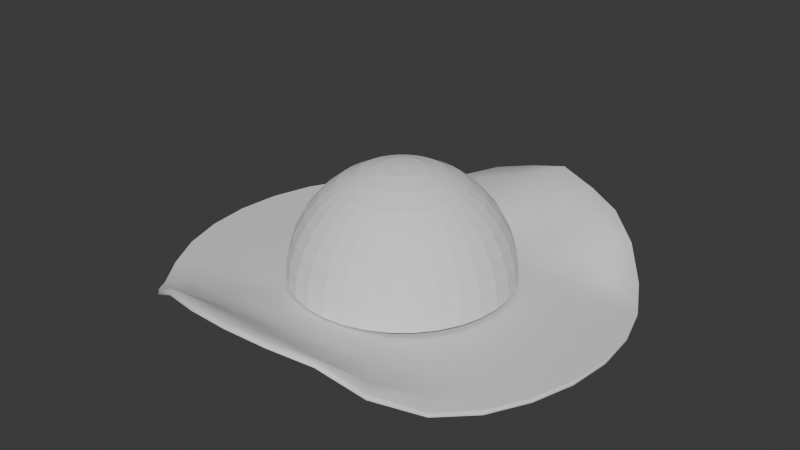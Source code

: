 # Source: hat.blend  (saved by Blender 4.0.36; exported with 4.5.12 LTS)
import bpy
from mathutils import Matrix  # noqa: F401  (used for matrix-valued properties, if any)

bpy.ops.wm.read_factory_settings(use_empty=True)
scene = bpy.context.scene
scene.name = 'Scene'

# ---- collections
col_collection = bpy.data.collections.new('Collection'); scene.collection.children.link(col_collection)

# ---- materials (node trees are filled in below, after node groups)
mat_material_001 = bpy.data.materials.new('Material.001')
mat_material_001.use_backface_culling = True
mat_material_001.use_transparent_shadow = False

# ---- material node trees
mat_material_001.use_nodes = True; mat_material_001.node_tree.nodes.clear()
_N = mat_material_001.node_tree.nodes; _L = mat_material_001.node_tree.links
n0 = _N.new('ShaderNodeBsdfPrincipled'); n0.name = 'Principled BSDF'; n0.location = (10, 300)
n0.inputs[3].default_value = 1.45
n1 = _N.new('ShaderNodeOutputMaterial'); n1.name = 'Material Output'; n1.location = (300, 300)
_L.new(n0.outputs[0], n1.inputs[0])
n1.is_active_output = True

# ---- world
world_world = bpy.data.worlds.new('World'); scene.world = world_world
world_world.use_nodes = True; world_world.node_tree.nodes.clear()
_N = world_world.node_tree.nodes; _L = world_world.node_tree.links
n0 = _N.new('ShaderNodeOutputWorld'); n0.name = 'World Output'; n0.location = (300, 300)
n1 = _N.new('ShaderNodeBackground'); n1.name = 'Background'; n1.location = (10, 300)
n1.inputs[0].default_value = (0.05088, 0.05088, 0.05088, 1.0)
_L.new(n1.outputs[0], n0.inputs[0])
n0.is_active_output = True
world_world.color = (0.05088, 0.05088, 0.05088)
world_world.use_sun_shadow = False
world_world.sun_shadow_jitter_overblur = 0.0

# ---- meshes
me_cylinder = bpy.data.meshes.new('Cylinder')
me_cylinder.from_pydata([(0.0, 1.004, 17.36), (0.0, 0.9919, 19.13), (0.1951, 0.9871, 16.67), (0.1951, 0.9749, 18.44), (0.3827, 0.9368, 14.64), (0.3827, 0.9246, 16.41), (0.5556, 0.8647, 7.335), (0.5556, 0.8581, 9.174), (0.7071, 0.7115, 0.4835), (0.7071, 0.7123, 2.355), (0.8315, 0.5556, -1.0), (0.8315, 0.5556, 1.0), (0.9239, 0.3827, -1.0), (0.9239, 0.3827, 1.0), (0.9808, 0.1951, -1.0), (0.9808, 0.1951, 1.0), (1.0, 0.0, -1.0), (1.0, 0.0, 1.0), (0.9808, -0.1951, -1.0), (0.9808, -0.1951, 1.0), (0.9239, -0.3827, -1.0), (0.9239, -0.3827, 1.0), (0.8315, -0.5556, -1.0), (0.8315, -0.5556, 1.0), (0.7071, -0.7071, -1.0), (0.7071, -0.7071, 1.0), (0.5556, -0.8315, -1.0), (0.5556, -0.8315, 1.0), (0.3827, -0.9239, 1.377), (0.3827, -0.9239, 3.377), (0.1916, -0.9718, 8.682), (0.1916, -0.9718, 9.874), (-0.01878, -0.951, 14.01), (-0.01786, -0.9534, 15.54), (-0.2255, -0.9014, 19.04), (-0.2255, -0.9014, 21.02), (-0.4131, -0.8445, 16.68), (-0.4131, -0.8445, 18.5), (-0.586, -0.7521, 14.82), (-0.586, -0.7521, 16.82), (-0.7269, -0.6553, 9.318), (-0.7269, -0.6553, 11.32), (-0.8349, -0.5466, 0.7955), (-0.8349, -0.5466, 2.796), (-0.9239, -0.3827, -1.0), (-0.9239, -0.3827, 1.0), (-0.9808, -0.1951, -1.0), (-0.9808, -0.1951, 1.0), (-1.0, 0.0, -1.0), (-1.0, 0.0, 1.0), (-0.9808, 0.1951, -1.0), (-0.9808, 0.1951, 1.0), (-0.9239, 0.3827, -1.0), (-0.9239, 0.3827, 1.0), (-0.8315, 0.5556, -1.0), (-0.8315, 0.5556, 1.0), (-0.7071, 0.7115, 0.4835), (-0.7071, 0.7123, 2.355), (-0.5556, 0.8647, 7.335), (-0.5556, 0.8581, 9.174), (-0.3827, 0.9368, 14.64), (-0.3827, 0.9246, 16.41), (-0.1951, 0.9871, 16.67), (-0.1951, 0.9749, 18.44), (1.745e-09, 0.8924, 15.11), (0.1731, 0.8773, 14.5), (0.3396, 0.8408, 11.3), (0.493, 0.7681, 6.533), (0.6275, 0.6335, 2.284), (0.7379, 0.493, 1.0), (0.8199, 0.3396, 1.0), (0.8704, 0.1731, 1.0), (0.8874, 0.0, 1.0), (0.8704, -0.1731, 1.0), (0.8199, -0.3396, 1.0), (0.7379, -0.493, 1.0), (0.6275, -0.6275, 1.0), (0.493, -0.7379, 1.0), (0.3396, -0.8199, 3.625), (0.1693, -0.8604, 9.138), (-0.01729, -0.8423, 14.48), (-0.1995, -0.8016, 18.8), (-0.366, -0.751, 16.68), (-0.5194, -0.669, 14.73), (-0.6455, -0.5805, 10.37), (-0.7417, -0.4831, 2.983), (-0.8199, -0.3396, 1.0), (-0.8704, -0.1731, 1.0), (-0.8874, 0.0, 1.0), (-0.8704, 0.1731, 1.0), (-0.8199, 0.3396, 1.0), (-0.7379, 0.493, 1.0), (-0.6275, 0.6335, 2.284), (-0.493, 0.7681, 6.533), (-0.3396, 0.8408, 11.3), (-0.1731, 0.8773, 14.5), (1.85e-09, 0.7781, 8.716), (0.1463, 0.7648, 8.301), (0.287, 0.7235, 5.904), (0.4167, 0.6445, 3.287), (0.5303, 0.532, 1.723), (0.6236, 0.4167, 1.0), (0.6929, 0.287, 1.0), (0.7356, 0.1463, 1.0), (0.75, 0.0, 1.0), (0.7356, -0.1463, 1.0), (0.6929, -0.287, 1.0), (0.6236, -0.4167, 1.0), (0.5303, -0.5303, 1.0), (0.4167, -0.6236, 1.0), (0.287, -0.6929, 2.25), (0.1447, -0.7313, 6.957), (-0.01013, -0.7235, 10.52), (-0.1606, -0.6984, 11.99), (-0.3019, -0.654, 9.98), (-0.4316, -0.5847, 8.757), (-0.5405, -0.5038, 6.294), (-0.6254, -0.4119, 1.944), (-0.6929, -0.287, 1.0), (-0.7356, -0.1463, 1.0), (-0.75, 0.0, 1.0), (-0.7356, 0.1463, 1.0), (-0.6929, 0.287, 1.0), (-0.6236, 0.4167, 1.0), (-0.5303, 0.532, 1.723), (-0.4167, 0.6445, 3.287), (-0.287, 0.7235, 5.904), (-0.1463, 0.7648, 8.301), (2.059e-09, 0.6767, 4.64), (0.1264, 0.6646, 4.431), (0.2479, 0.6213, 3.528), (0.3599, 0.5444, 2.233), (0.4581, 0.4581, 1.092), (0.5386, 0.3599, 1.0), (0.5985, 0.2479, 1.0), (0.6354, 0.1264, 1.0), (0.6478, 0.0, 1.0), (0.6354, -0.1264, 1.0), (0.5985, -0.2479, 1.0), (0.5386, -0.3599, 1.0), (0.4581, -0.4581, 1.0), (0.3599, -0.5386, 1.0), (0.2479, -0.5985, 1.12), (0.1264, -0.6353, 3.563), (-0.002978, -0.6401, 6.072), (-0.131, -0.6232, 5.829), (-0.254, -0.5827, 4.274), (-0.366, -0.5228, 4.155), (-0.4618, -0.4484, 2.934), (-0.5388, -0.3595, 1.09), (-0.5985, -0.2479, 1.0), (-0.6354, -0.1264, 1.0), (-0.6478, 0.0, 1.0), (-0.6354, 0.1264, 1.0), (-0.5985, 0.2479, 1.0), (-0.5386, 0.3599, 1.0), (-0.4581, 0.4581, 1.092), (-0.3599, 0.5444, 2.233), (-0.2479, 0.6213, 3.528), (-0.1264, 0.6646, 4.431), (2.492e-09, 0.5474, 2.627), (0.1049, 0.5371, 2.583), (0.2057, 0.5024, 2.323), (0.2986, 0.447, 1.497), (0.3801, 0.3801, 1.0), (0.4469, 0.2986, 1.0), (0.4966, 0.2057, 1.0), (0.5272, 0.1049, 1.0), (0.5375, 0.0, 1.0), (0.5272, -0.1049, 1.0), (0.4966, -0.2057, 1.0), (0.4469, -0.2986, 1.0), (0.3801, -0.3801, 1.0), (0.2986, -0.4469, 1.0), (0.2057, -0.4966, 1.0), (0.1049, -0.5272, 1.023), (2.492e-09, -0.5375, 1.241), (-0.1049, -0.5271, 1.039), (-0.206, -0.4957, 1.182), (-0.299, -0.446, 1.182), (-0.3801, -0.38, 1.017), (-0.4469, -0.2986, 1.0), (-0.4966, -0.2057, 1.0), (-0.5272, -0.1049, 1.0), (-0.5375, 0.0, 1.0), (-0.5272, 0.1049, 1.0), (-0.4966, 0.2057, 1.0), (-0.4469, 0.2986, 1.0), (-0.3801, 0.3801, 1.0), (-0.2986, 0.447, 1.497), (-0.2057, 0.5024, 2.323), (-0.1049, 0.5371, 2.583), (2.481e-09, 0.4544, 1.632), (0.08859, 0.4457, 1.631), (0.1738, 0.4196, 1.344), (0.2523, 0.3776, 1.0), (0.3211, 0.3211, 1.0), (0.3776, 0.2523, 1.0), (0.4195, 0.1738, 1.0), (0.4454, 0.08859, 1.0), (0.4541, 0.0, 1.0), (0.4454, -0.08859, 1.0), (0.4195, -0.1738, 1.0), (0.3776, -0.2523, 1.0), (0.3211, -0.3211, 1.0), (0.2523, -0.3776, 1.0), (0.1738, -0.4195, 1.0), (0.08859, -0.4454, 1.0), (2.481e-09, -0.4541, 1.0), (-0.08859, -0.4454, 1.0), (-0.1738, -0.4195, 1.0), (-0.2523, -0.3776, 1.0), (-0.3211, -0.3211, 1.0), (-0.3776, -0.2523, 1.0), (-0.4195, -0.1738, 1.0), (-0.4454, -0.08859, 1.0), (-0.4541, 0.0, 1.0), (-0.4454, 0.08859, 1.0), (-0.4195, 0.1738, 1.0), (-0.3776, 0.2523, 1.0), (-0.3211, 0.3211, 1.0), (-0.2523, 0.3776, 1.0), (-0.1738, 0.4196, 1.344), (-0.08859, 0.4457, 1.631), (0.0, 1.004, 17.36), (0.1951, 0.9871, 16.67), (0.3827, 0.9368, 14.64), (0.5556, 0.8647, 7.335), (0.7071, 0.7115, 0.4835), (0.8315, 0.5556, -1.0), (0.9239, 0.3827, -1.0), (0.9808, 0.1951, -1.0), (1.0, 0.0, -1.0), (0.9808, -0.1951, -1.0), (0.9239, -0.3827, -1.0), (0.8315, -0.5556, -1.0), (0.7071, -0.7071, -1.0), (0.5556, -0.8315, -1.0), (0.3827, -0.9239, 1.377), (0.1916, -0.9718, 8.682), (-0.01878, -0.951, 14.01), (-0.2255, -0.9014, 19.04), (-0.4131, -0.8445, 16.68), (-0.586, -0.7521, 14.82), (-0.7269, -0.6553, 9.318), (-0.8349, -0.5466, 0.7955), (-0.9239, -0.3827, -1.0), (-0.9808, -0.1951, -1.0), (-1.0, 0.0, -1.0), (-0.9808, 0.1951, -1.0), (-0.9239, 0.3827, -1.0), (-0.8315, 0.5556, -1.0), (-0.7071, 0.7115, 0.4835), (-0.5556, 0.8647, 7.335), (-0.3827, 0.9368, 14.64), (-0.1951, 0.9871, 16.67), (0.0, 1.004, 17.36), (0.1951, 0.9871, 16.67), (0.3827, 0.9368, 14.64), (0.5556, 0.8647, 7.335), (0.7071, 0.7115, 0.4835), (0.8315, 0.5556, -1.0), (0.9239, 0.3827, -1.0), (0.9808, 0.1951, -1.0), (1.0, 0.0, -1.0), (0.9808, -0.1951, -1.0), (0.9239, -0.3827, -1.0), (0.8315, -0.5556, -1.0), (0.7071, -0.7071, -1.0), (0.5556, -0.8315, -1.0), (0.3827, -0.9239, 1.377), (0.1916, -0.9718, 8.682), (-0.01878, -0.951, 14.01), (-0.2255, -0.9014, 19.04), (-0.4131, -0.8445, 16.68), (-0.586, -0.7521, 14.82), (-0.7269, -0.6553, 9.318), (-0.8349, -0.5466, 0.7955), (-0.9239, -0.3827, -1.0), (-0.9808, -0.1951, -1.0), (-1.0, 0.0, -1.0), (-0.9808, 0.1951, -1.0), (-0.9239, 0.3827, -1.0), (-0.8315, 0.5556, -1.0), (-0.7071, 0.7115, 0.4835), (-0.5556, 0.8647, 7.335), (-0.3827, 0.9368, 14.64), (-0.1951, 0.9871, 16.67), (-0.005064, 0.4526, 0.8148), (0.08353, 0.4439, 0.8139), (0.1687, 0.4178, 0.5275), (0.2472, 0.3758, 0.183), (0.316, 0.3193, 0.183), (0.3725, 0.2505, 0.183), (0.4145, 0.172, 0.183), (0.4403, 0.08677, 0.183), (0.449, -0.001821, 0.183), (0.4403, -0.09041, 0.183), (0.4145, -0.1756, 0.183), (0.3725, -0.2541, 0.183), (0.316, -0.3229, 0.183), (0.2472, -0.3794, 0.183), (0.1687, -0.4214, 0.183), (0.08353, -0.4472, 0.183), (-0.005064, -0.4559, 0.183), (-0.09366, -0.4472, 0.183), (-0.1788, -0.4214, 0.183), (-0.2574, -0.3794, 0.183), (-0.3262, -0.3229, 0.183), (-0.3826, -0.2541, 0.183), (-0.4246, -0.1756, 0.183), (-0.4504, -0.09041, 0.183), (-0.4592, -0.001821, 0.183), (-0.4504, 0.08677, 0.183), (-0.4246, 0.172, 0.183), (-0.3826, 0.2505, 0.183), (-0.3262, 0.3193, 0.183), (-0.2574, 0.3758, 0.183), (-0.1788, 0.4178, 0.5275), (-0.09366, 0.4439, 0.8139)], [], [(0, 1, 3, 2), (2, 3, 5, 4), (4, 5, 7, 6), (6, 7, 9, 8), (8, 9, 11, 10), (10, 11, 13, 12), (12, 13, 15, 14), (14, 15, 17, 16), (16, 17, 19, 18), (18, 19, 21, 20), (20, 21, 23, 22), (22, 23, 25, 24), (24, 25, 27, 26), (26, 27, 29, 28), (28, 29, 31, 30), (30, 31, 33, 32), (32, 33, 35, 34), (34, 35, 37, 36), (36, 37, 39, 38), (38, 39, 41, 40), (40, 41, 43, 42), (42, 43, 45, 44), (44, 45, 47, 46), (46, 47, 49, 48), (48, 49, 51, 50), (50, 51, 53, 52), (52, 53, 55, 54), (54, 55, 57, 56), (56, 57, 59, 58), (58, 59, 61, 60), (33, 31, 79, 80), (60, 61, 63, 62), (62, 63, 1, 0), (83, 82, 114, 115), (51, 49, 88, 89), (7, 5, 66, 67), (25, 23, 75, 76), (43, 41, 84, 85), (61, 59, 93, 94), (17, 15, 71, 72), (35, 33, 80, 81), (53, 51, 89, 90), (9, 7, 67, 68), (27, 25, 76, 77), (45, 43, 85, 86), (63, 61, 94, 95), (19, 17, 72, 73), (37, 35, 81, 82), (55, 53, 90, 91), (11, 9, 68, 69), (29, 27, 77, 78), (47, 45, 86, 87), (3, 1, 64, 65), (1, 63, 95, 64), (21, 19, 73, 74), (39, 37, 82, 83), (57, 55, 91, 92), (13, 11, 69, 70), (31, 29, 78, 79), (49, 47, 87, 88), (5, 3, 65, 66), (23, 21, 74, 75), (41, 39, 83, 84), (59, 57, 92, 93), (15, 13, 70, 71), (118, 117, 149, 150), (70, 69, 101, 102), (84, 83, 115, 116), (71, 70, 102, 103), (85, 84, 116, 117), (72, 71, 103, 104), (86, 85, 117, 118), (73, 72, 104, 105), (87, 86, 118, 119), (74, 73, 105, 106), (88, 87, 119, 120), (75, 74, 106, 107), (89, 88, 120, 121), (76, 75, 107, 108), (90, 89, 121, 122), (77, 76, 108, 109), (91, 90, 122, 123), (78, 77, 109, 110), (65, 64, 96, 97), (92, 91, 123, 124), (79, 78, 110, 111), (66, 65, 97, 98), (93, 92, 124, 125), (80, 79, 111, 112), (67, 66, 98, 99), (94, 93, 125, 126), (81, 80, 112, 113), (68, 67, 99, 100), (95, 94, 126, 127), (82, 81, 113, 114), (69, 68, 100, 101), (64, 95, 127, 96), (153, 152, 184, 185), (105, 104, 136, 137), (119, 118, 150, 151), (106, 105, 137, 138), (120, 119, 151, 152), (107, 106, 138, 139), (121, 120, 152, 153), (108, 107, 139, 140), (122, 121, 153, 154), (109, 108, 140, 141), (123, 122, 154, 155), (110, 109, 141, 142), (97, 96, 128, 129), (124, 123, 155, 156), (111, 110, 142, 143), (98, 97, 129, 130), (125, 124, 156, 157), (112, 111, 143, 144), (99, 98, 130, 131), (126, 125, 157, 158), (113, 112, 144, 145), (100, 99, 131, 132), (127, 126, 158, 159), (114, 113, 145, 146), (101, 100, 132, 133), (96, 127, 159, 128), (115, 114, 146, 147), (102, 101, 133, 134), (116, 115, 147, 148), (103, 102, 134, 135), (117, 116, 148, 149), (104, 103, 135, 136), (188, 187, 219, 220), (140, 139, 171, 172), (154, 153, 185, 186), (141, 140, 172, 173), (155, 154, 186, 187), (142, 141, 173, 174), (129, 128, 160, 161), (156, 155, 187, 188), (143, 142, 174, 175), (130, 129, 161, 162), (157, 156, 188, 189), (144, 143, 175, 176), (131, 130, 162, 163), (158, 157, 189, 190), (145, 144, 176, 177), (132, 131, 163, 164), (159, 158, 190, 191), (146, 145, 177, 178), (133, 132, 164, 165), (128, 159, 191, 160), (147, 146, 178, 179), (134, 133, 165, 166), (148, 147, 179, 180), (135, 134, 166, 167), (149, 148, 180, 181), (136, 135, 167, 168), (150, 149, 181, 182), (137, 136, 168, 169), (151, 150, 182, 183), (138, 137, 169, 170), (152, 151, 183, 184), (139, 138, 170, 171), (206, 205, 301, 302), (175, 174, 206, 207), (162, 161, 193, 194), (189, 188, 220, 221), (176, 175, 207, 208), (163, 162, 194, 195), (190, 189, 221, 222), (177, 176, 208, 209), (164, 163, 195, 196), (191, 190, 222, 223), (178, 177, 209, 210), (165, 164, 196, 197), (160, 191, 223, 192), (179, 178, 210, 211), (166, 165, 197, 198), (180, 179, 211, 212), (167, 166, 198, 199), (181, 180, 212, 213), (168, 167, 199, 200), (182, 181, 213, 214), (169, 168, 200, 201), (183, 182, 214, 215), (170, 169, 201, 202), (184, 183, 215, 216), (171, 170, 202, 203), (185, 184, 216, 217), (172, 171, 203, 204), (186, 185, 217, 218), (173, 172, 204, 205), (187, 186, 218, 219), (174, 173, 205, 206), (161, 160, 192, 193), (60, 62, 255, 254), (16, 18, 233, 232), (34, 36, 242, 241), (52, 54, 251, 250), (8, 10, 229, 228), (26, 28, 238, 237), (44, 46, 247, 246), (0, 2, 225, 224), (62, 0, 224, 255), (18, 20, 234, 233), (36, 38, 243, 242), (54, 56, 252, 251), (10, 12, 230, 229), (28, 30, 239, 238), (46, 48, 248, 247), (2, 4, 226, 225), (20, 22, 235, 234), (38, 40, 244, 243), (56, 58, 253, 252), (12, 14, 231, 230), (30, 32, 240, 239), (48, 50, 249, 248), (4, 6, 227, 226), (22, 24, 236, 235), (40, 42, 245, 244), (58, 60, 254, 253), (14, 16, 232, 231), (32, 34, 241, 240), (50, 52, 250, 249), (6, 8, 228, 227), (24, 26, 237, 236), (42, 44, 246, 245), (234, 235, 267, 266), (248, 249, 281, 280), (235, 236, 268, 267), (249, 250, 282, 281), (236, 237, 269, 268), (250, 251, 283, 282), (237, 238, 270, 269), (224, 225, 257, 256), (251, 252, 284, 283), (238, 239, 271, 270), (225, 226, 258, 257), (252, 253, 285, 284), (239, 240, 272, 271), (226, 227, 259, 258), (253, 254, 286, 285), (240, 241, 273, 272), (227, 228, 260, 259), (254, 255, 287, 286), (241, 242, 274, 273), (228, 229, 261, 260), (255, 224, 256, 287), (242, 243, 275, 274), (229, 230, 262, 261), (243, 244, 276, 275), (230, 231, 263, 262), (244, 245, 277, 276), (231, 232, 264, 263), (245, 246, 278, 277), (232, 233, 265, 264), (246, 247, 279, 278), (233, 234, 266, 265), (247, 248, 280, 279), (289, 288, 319, 318, 317, 316, 315, 314, 313, 312, 311, 310, 309, 308, 307, 306, 305, 304, 303, 302, 301, 300, 299, 298, 297, 296, 295, 294, 293, 292, 291, 290), (193, 192, 288, 289), (220, 219, 315, 316), (207, 206, 302, 303), (194, 193, 289, 290), (221, 220, 316, 317), (208, 207, 303, 304), (195, 194, 290, 291), (222, 221, 317, 318), (209, 208, 304, 305), (196, 195, 291, 292), (223, 222, 318, 319), (210, 209, 305, 306), (197, 196, 292, 293), (192, 223, 319, 288), (211, 210, 306, 307), (198, 197, 293, 294), (212, 211, 307, 308), (199, 198, 294, 295), (213, 212, 308, 309), (200, 199, 295, 296), (214, 213, 309, 310), (201, 200, 296, 297), (215, 214, 310, 311), (202, 201, 297, 298), (216, 215, 311, 312), (203, 202, 298, 299), (217, 216, 312, 313), (204, 203, 299, 300), (218, 217, 313, 314), (205, 204, 300, 301), (219, 218, 314, 315)])
_uv = me_cylinder.uv_layers.new(name='UVMap')
_uv.uv.foreach_set('vector', [1.0, 0.5, 1.0, 1.0, 0.9688, 1.0, 0.9688, 0.5, 0.9688, 0.5, 0.9688, 1.0, 0.9375, 1.0, 0.9375, 0.5, 0.9375, 0.5, 0.9375, 1.0, 0.9062, 1.0, 0.9062, 0.5, 0.9062, 0.5, 0.9062, 1.0, 0.875, 1.0, 0.875, 0.5, 0.875, 0.5, 0.875, 1.0, 0.8438, 1.0, 0.8438, 0.5, 0.8438, 0.5, 0.8438, 1.0, 0.8125, 1.0, 0.8125, 0.5, 0.8125, 0.5, 0.8125, 1.0, 0.7812, 1.0, 0.7812, 0.5, 0.7812, 0.5, 0.7812, 1.0, 0.75, 1.0, 0.75, 0.5, 0.75, 0.5, 0.75, 1.0, 0.7188, 1.0, 0.7188, 0.5, 0.7188, 0.5, 0.7188, 1.0, 0.6875, 1.0, 0.6875, 0.5, 0.6875, 0.5, 0.6875, 1.0, 0.6562, 1.0, 0.6562, 0.5, 0.6562, 0.5, 0.6562, 1.0, 0.625, 1.0, 0.625, 0.5, 0.625, 0.5, 0.625, 1.0, 0.5938, 1.0, 0.5938, 0.5, 0.5938, 0.5, 0.5938, 1.0, 0.5625, 1.0, 0.5625, 0.5, 0.5625, 0.5, 0.5625, 1.0, 0.5312, 1.0, 0.5312, 0.5, 0.5312, 0.5, 0.5312, 1.0, 0.5, 1.0, 0.5, 0.5, 0.5, 0.5, 0.5, 1.0, 0.4688, 1.0, 0.4688, 0.5, 0.4688, 0.5, 0.4688, 1.0, 0.4375, 1.0, 0.4375, 0.5, 0.4375, 0.5, 0.4375, 1.0, 0.4062, 1.0, 0.4062, 0.5, 0.4062, 0.5, 0.4062, 1.0, 0.375, 1.0, 0.375, 0.5, 0.375, 0.5, 0.375, 1.0, 0.3438, 1.0, 0.3438, 0.5, 0.3438, 0.5, 0.3438, 1.0, 0.3125, 1.0, 0.3125, 0.5, 0.3125, 0.5, 0.3125, 1.0, 0.2812, 1.0, 0.2812, 0.5, 0.2812, 0.5, 0.2812, 1.0, 0.25, 1.0, 0.25, 0.5, 0.25, 0.5, 0.25, 1.0, 0.2188, 1.0, 0.2188, 0.5, 0.2188, 0.5, 0.2188, 1.0, 0.1875, 1.0, 0.1875, 0.5, 0.1875, 0.5, 0.1875, 1.0, 0.1562, 1.0, 0.1562, 0.5, 0.1562, 0.5, 0.1562, 1.0, 0.125, 1.0, 0.125, 0.5, 0.125, 0.5, 0.125, 1.0, 0.09375, 1.0, 0.09375, 0.5, 0.09375, 0.5, 0.09375, 1.0, 0.0625, 1.0, 0.0625, 0.5, 0.5, 1.0, 0.5312, 1.0, 0.5312, 1.0, 0.5, 1.0, 0.0625, 0.5, 0.0625, 1.0, 0.03125, 1.0, 0.03125, 0.5, 0.03125, 0.5, 0.03125, 1.0, 0.0, 1.0, 0.0, 0.5, 0.4062, 1.0, 0.4375, 1.0, 0.4375, 1.0, 0.4062, 1.0, 0.2188, 1.0, 0.25, 1.0, 0.25, 1.0, 0.2188, 1.0, 0.9062, 1.0, 0.9375, 1.0, 0.9375, 1.0, 0.9062, 1.0, 0.625, 1.0, 0.6562, 1.0, 0.6562, 1.0, 0.625, 1.0, 0.3438, 1.0, 0.375, 1.0, 0.375, 1.0, 0.3438, 1.0, 0.0625, 1.0, 0.09375, 1.0, 0.09375, 1.0, 0.0625, 1.0, 0.75, 1.0, 0.7812, 1.0, 0.7812, 1.0, 0.75, 1.0, 0.4688, 1.0, 0.5, 1.0, 0.5, 1.0, 0.4688, 1.0, 0.1875, 1.0, 0.2188, 1.0, 0.2188, 1.0, 0.1875, 1.0, 0.875, 1.0, 0.9062, 1.0, 0.9062, 1.0, 0.875, 1.0, 0.5938, 1.0, 0.625, 1.0, 0.625, 1.0, 0.5938, 1.0, 0.3125, 1.0, 0.3438, 1.0, 0.3438, 1.0, 0.3125, 1.0, 0.03125, 1.0, 0.0625, 1.0, 0.0625, 1.0, 0.03125, 1.0, 0.7188, 1.0, 0.75, 1.0, 0.75, 1.0, 0.7188, 1.0, 0.4375, 1.0, 0.4688, 1.0, 0.4688, 1.0, 0.4375, 1.0, 0.1562, 1.0, 0.1875, 1.0, 0.1875, 1.0, 0.1562, 1.0, 0.8438, 1.0, 0.875, 1.0, 0.875, 1.0, 0.8438, 1.0, 0.5625, 1.0, 0.5938, 1.0, 0.5938, 1.0, 0.5625, 1.0, 0.2812, 1.0, 0.3125, 1.0, 0.3125, 1.0, 0.2812, 1.0, 0.9688, 1.0, 1.0, 1.0, 1.0, 1.0, 0.9688, 1.0, 0.0, 1.0, 0.03125, 1.0, 0.03125, 1.0, 0.0, 1.0, 0.6875, 1.0, 0.7188, 1.0, 0.7188, 1.0, 0.6875, 1.0, 0.4062, 1.0, 0.4375, 1.0, 0.4375, 1.0, 0.4062, 1.0, 0.125, 1.0, 0.1562, 1.0, 0.1562, 1.0, 0.125, 1.0, 0.8125, 1.0, 0.8438, 1.0, 0.8438, 1.0, 0.8125, 1.0, 0.5312, 1.0, 0.5625, 1.0, 0.5625, 1.0, 0.5312, 1.0, 0.25, 1.0, 0.2812, 1.0, 0.2812, 1.0, 0.25, 1.0, 0.9375, 1.0, 0.9688, 1.0, 0.9688, 1.0, 0.9375, 1.0, 0.6562, 1.0, 0.6875, 1.0, 0.6875, 1.0, 0.6562, 1.0, 0.375, 1.0, 0.4062, 1.0, 0.4062, 1.0, 0.375, 1.0, 0.09375, 1.0, 0.125, 1.0, 0.125, 1.0, 0.09375, 1.0, 0.7812, 1.0, 0.8125, 1.0, 0.8125, 1.0, 0.7812, 1.0, 0.3125, 1.0, 0.3438, 1.0, 0.3438, 1.0, 0.3125, 1.0, 0.8125, 1.0, 0.8438, 1.0, 0.8438, 1.0, 0.8125, 1.0, 0.375, 1.0, 0.4062, 1.0, 0.4062, 1.0, 0.375, 1.0, 0.7812, 1.0, 0.8125, 1.0, 0.8125, 1.0, 0.7812, 1.0, 0.3438, 1.0, 0.375, 1.0, 0.375, 1.0, 0.3438, 1.0, 0.75, 1.0, 0.7812, 1.0, 0.7812, 1.0, 0.75, 1.0, 0.3125, 1.0, 0.3438, 1.0, 0.3438, 1.0, 0.3125, 1.0, 0.7188, 1.0, 0.75, 1.0, 0.75, 1.0, 0.7188, 1.0, 0.2812, 1.0, 0.3125, 1.0, 0.3125, 1.0, 0.2812, 1.0, 0.6875, 1.0, 0.7188, 1.0, 0.7188, 1.0, 0.6875, 1.0, 0.25, 1.0, 0.2812, 1.0, 0.2812, 1.0, 0.25, 1.0, 0.6562, 1.0, 0.6875, 1.0, 0.6875, 1.0, 0.6562, 1.0, 0.2188, 1.0, 0.25, 1.0, 0.25, 1.0, 0.2188, 1.0, 0.625, 1.0, 0.6562, 1.0, 0.6562, 1.0, 0.625, 1.0, 0.1875, 1.0, 0.2188, 1.0, 0.2188, 1.0, 0.1875, 1.0, 0.5938, 1.0, 0.625, 1.0, 0.625, 1.0, 0.5938, 1.0, 0.1562, 1.0, 0.1875, 1.0, 0.1875, 1.0, 0.1562, 1.0, 0.5625, 1.0, 0.5938, 1.0, 0.5938, 1.0, 0.5625, 1.0, 0.9688, 1.0, 1.0, 1.0, 1.0, 1.0, 0.9688, 1.0, 0.125, 1.0, 0.1562, 1.0, 0.1562, 1.0, 0.125, 1.0, 0.5312, 1.0, 0.5625, 1.0, 0.5625, 1.0, 0.5312, 1.0, 0.9375, 1.0, 0.9688, 1.0, 0.9688, 1.0, 0.9375, 1.0, 0.09375, 1.0, 0.125, 1.0, 0.125, 1.0, 0.09375, 1.0, 0.5, 1.0, 0.5312, 1.0, 0.5312, 1.0, 0.5, 1.0, 0.9062, 1.0, 0.9375, 1.0, 0.9375, 1.0, 0.9062, 1.0, 0.0625, 1.0, 0.09375, 1.0, 0.09375, 1.0, 0.0625, 1.0, 0.4688, 1.0, 0.5, 1.0, 0.5, 1.0, 0.4688, 1.0, 0.875, 1.0, 0.9062, 1.0, 0.9062, 1.0, 0.875, 1.0, 0.03125, 1.0, 0.0625, 1.0, 0.0625, 1.0, 0.03125, 1.0, 0.4375, 1.0, 0.4688, 1.0, 0.4688, 1.0, 0.4375, 1.0, 0.8438, 1.0, 0.875, 1.0, 0.875, 1.0, 0.8438, 1.0, 0.0, 1.0, 0.03125, 1.0, 0.03125, 1.0, 0.0, 1.0, 0.2188, 1.0, 0.25, 1.0, 0.25, 1.0, 0.2188, 1.0, 0.7188, 1.0, 0.75, 1.0, 0.75, 1.0, 0.7188, 1.0, 0.2812, 1.0, 0.3125, 1.0, 0.3125, 1.0, 0.2812, 1.0, 0.6875, 1.0, 0.7188, 1.0, 0.7188, 1.0, 0.6875, 1.0, 0.25, 1.0, 0.2812, 1.0, 0.2812, 1.0, 0.25, 1.0, 0.6562, 1.0, 0.6875, 1.0, 0.6875, 1.0, 0.6562, 1.0, 0.2188, 1.0, 0.25, 1.0, 0.25, 1.0, 0.2188, 1.0, 0.625, 1.0, 0.6562, 1.0, 0.6562, 1.0, 0.625, 1.0, 0.1875, 1.0, 0.2188, 1.0, 0.2188, 1.0, 0.1875, 1.0, 0.5938, 1.0, 0.625, 1.0, 0.625, 1.0, 0.5938, 1.0, 0.1562, 1.0, 0.1875, 1.0, 0.1875, 1.0, 0.1562, 1.0, 0.5625, 1.0, 0.5938, 1.0, 0.5938, 1.0, 0.5625, 1.0, 0.9688, 1.0, 1.0, 1.0, 1.0, 1.0, 0.9688, 1.0, 0.125, 1.0, 0.1562, 1.0, 0.1562, 1.0, 0.125, 1.0, 0.5312, 1.0, 0.5625, 1.0, 0.5625, 1.0, 0.5312, 1.0, 0.9375, 1.0, 0.9688, 1.0, 0.9688, 1.0, 0.9375, 1.0, 0.09375, 1.0, 0.125, 1.0, 0.125, 1.0, 0.09375, 1.0, 0.5, 1.0, 0.5312, 1.0, 0.5312, 1.0, 0.5, 1.0, 0.9062, 1.0, 0.9375, 1.0, 0.9375, 1.0, 0.9062, 1.0, 0.0625, 1.0, 0.09375, 1.0, 0.09375, 1.0, 0.0625, 1.0, 0.4688, 1.0, 0.5, 1.0, 0.5, 1.0, 0.4688, 1.0, 0.875, 1.0, 0.9062, 1.0, 0.9062, 1.0, 0.875, 1.0, 0.03125, 1.0, 0.0625, 1.0, 0.0625, 1.0, 0.03125, 1.0, 0.4375, 1.0, 0.4688, 1.0, 0.4688, 1.0, 0.4375, 1.0, 0.8438, 1.0, 0.875, 1.0, 0.875, 1.0, 0.8438, 1.0, 0.0, 1.0, 0.03125, 1.0, 0.03125, 1.0, 0.0, 1.0, 0.4062, 1.0, 0.4375, 1.0, 0.4375, 1.0, 0.4062, 1.0, 0.8125, 1.0, 0.8438, 1.0, 0.8438, 1.0, 0.8125, 1.0, 0.375, 1.0, 0.4062, 1.0, 0.4062, 1.0, 0.375, 1.0, 0.7812, 1.0, 0.8125, 1.0, 0.8125, 1.0, 0.7812, 1.0, 0.3438, 1.0, 0.375, 1.0, 0.375, 1.0, 0.3438, 1.0, 0.75, 1.0, 0.7812, 1.0, 0.7812, 1.0, 0.75, 1.0, 0.125, 1.0, 0.1562, 1.0, 0.1562, 1.0, 0.125, 1.0, 0.625, 1.0, 0.6562, 1.0, 0.6562, 1.0, 0.625, 1.0, 0.1875, 1.0, 0.2188, 1.0, 0.2188, 1.0, 0.1875, 1.0, 0.5938, 1.0, 0.625, 1.0, 0.625, 1.0, 0.5938, 1.0, 0.1562, 1.0, 0.1875, 1.0, 0.1875, 1.0, 0.1562, 1.0, 0.5625, 1.0, 0.5938, 1.0, 0.5938, 1.0, 0.5625, 1.0, 0.9688, 1.0, 1.0, 1.0, 1.0, 1.0, 0.9688, 1.0, 0.125, 1.0, 0.1562, 1.0, 0.1562, 1.0, 0.125, 1.0, 0.5312, 1.0, 0.5625, 1.0, 0.5625, 1.0, 0.5312, 1.0, 0.9375, 1.0, 0.9688, 1.0, 0.9688, 1.0, 0.9375, 1.0, 0.09375, 1.0, 0.125, 1.0, 0.125, 1.0, 0.09375, 1.0, 0.5, 1.0, 0.5312, 1.0, 0.5312, 1.0, 0.5, 1.0, 0.9062, 1.0, 0.9375, 1.0, 0.9375, 1.0, 0.9062, 1.0, 0.0625, 1.0, 0.09375, 1.0, 0.09375, 1.0, 0.0625, 1.0, 0.4688, 1.0, 0.5, 1.0, 0.5, 1.0, 0.4688, 1.0, 0.875, 1.0, 0.9062, 1.0, 0.9062, 1.0, 0.875, 1.0, 0.03125, 1.0, 0.0625, 1.0, 0.0625, 1.0, 0.03125, 1.0, 0.4375, 1.0, 0.4688, 1.0, 0.4688, 1.0, 0.4375, 1.0, 0.8438, 1.0, 0.875, 1.0, 0.875, 1.0, 0.8438, 1.0, 0.0, 1.0, 0.03125, 1.0, 0.03125, 1.0, 0.0, 1.0, 0.4062, 1.0, 0.4375, 1.0, 0.4375, 1.0, 0.4062, 1.0, 0.8125, 1.0, 0.8438, 1.0, 0.8438, 1.0, 0.8125, 1.0, 0.375, 1.0, 0.4062, 1.0, 0.4062, 1.0, 0.375, 1.0, 0.7812, 1.0, 0.8125, 1.0, 0.8125, 1.0, 0.7812, 1.0, 0.3438, 1.0, 0.375, 1.0, 0.375, 1.0, 0.3438, 1.0, 0.75, 1.0, 0.7812, 1.0, 0.7812, 1.0, 0.75, 1.0, 0.3125, 1.0, 0.3438, 1.0, 0.3438, 1.0, 0.3125, 1.0, 0.7188, 1.0, 0.75, 1.0, 0.75, 1.0, 0.7188, 1.0, 0.2812, 1.0, 0.3125, 1.0, 0.3125, 1.0, 0.2812, 1.0, 0.6875, 1.0, 0.7188, 1.0, 0.7188, 1.0, 0.6875, 1.0, 0.25, 1.0, 0.2812, 1.0, 0.2812, 1.0, 0.25, 1.0, 0.6562, 1.0, 0.6875, 1.0, 0.6875, 1.0, 0.6562, 1.0, 0.5625, 1.0, 0.5938, 1.0, 0.5938, 1.0, 0.5625, 1.0, 0.5312, 1.0, 0.5625, 1.0, 0.5625, 1.0, 0.5312, 1.0, 0.9375, 1.0, 0.9688, 1.0, 0.9688, 1.0, 0.9375, 1.0, 0.09375, 1.0, 0.125, 1.0, 0.125, 1.0, 0.09375, 1.0, 0.5, 1.0, 0.5312, 1.0, 0.5312, 1.0, 0.5, 1.0, 0.9062, 1.0, 0.9375, 1.0, 0.9375, 1.0, 0.9062, 1.0, 0.0625, 1.0, 0.09375, 1.0, 0.09375, 1.0, 0.0625, 1.0, 0.4688, 1.0, 0.5, 1.0, 0.5, 1.0, 0.4688, 1.0, 0.875, 1.0, 0.9062, 1.0, 0.9062, 1.0, 0.875, 1.0, 0.03125, 1.0, 0.0625, 1.0, 0.0625, 1.0, 0.03125, 1.0, 0.4375, 1.0, 0.4688, 1.0, 0.4688, 1.0, 0.4375, 1.0, 0.8438, 1.0, 0.875, 1.0, 0.875, 1.0, 0.8438, 1.0, 0.0, 1.0, 0.03125, 1.0, 0.03125, 1.0, 0.0, 1.0, 0.4062, 1.0, 0.4375, 1.0, 0.4375, 1.0, 0.4062, 1.0, 0.8125, 1.0, 0.8438, 1.0, 0.8438, 1.0, 0.8125, 1.0, 0.375, 1.0, 0.4062, 1.0, 0.4062, 1.0, 0.375, 1.0, 0.7812, 1.0, 0.8125, 1.0, 0.8125, 1.0, 0.7812, 1.0, 0.3438, 1.0, 0.375, 1.0, 0.375, 1.0, 0.3438, 1.0, 0.75, 1.0, 0.7812, 1.0, 0.7812, 1.0, 0.75, 1.0, 0.3125, 1.0, 0.3438, 1.0, 0.3438, 1.0, 0.3125, 1.0, 0.7188, 1.0, 0.75, 1.0, 0.75, 1.0, 0.7188, 1.0, 0.2812, 1.0, 0.3125, 1.0, 0.3125, 1.0, 0.2812, 1.0, 0.6875, 1.0, 0.7188, 1.0, 0.7188, 1.0, 0.6875, 1.0, 0.25, 1.0, 0.2812, 1.0, 0.2812, 1.0, 0.25, 1.0, 0.6562, 1.0, 0.6875, 1.0, 0.6875, 1.0, 0.6562, 1.0, 0.2188, 1.0, 0.25, 1.0, 0.25, 1.0, 0.2188, 1.0, 0.625, 1.0, 0.6562, 1.0, 0.6562, 1.0, 0.625, 1.0, 0.1875, 1.0, 0.2188, 1.0, 0.2188, 1.0, 0.1875, 1.0, 0.5938, 1.0, 0.625, 1.0, 0.625, 1.0, 0.5938, 1.0, 0.1562, 1.0, 0.1875, 1.0, 0.1875, 1.0, 0.1562, 1.0, 0.5625, 1.0, 0.5938, 1.0, 0.5938, 1.0, 0.5625, 1.0, 0.9688, 1.0, 1.0, 1.0, 1.0, 1.0, 0.9688, 1.0, 0.0625, 0.5, 0.03125, 0.5, 0.03125, 0.5, 0.0625, 0.5, 0.75, 0.5, 0.7188, 0.5, 0.7188, 0.5, 0.75, 0.5, 0.4688, 0.5, 0.4375, 0.5, 0.4375, 0.5, 0.4688, 0.5, 0.1875, 0.5, 0.1562, 0.5, 0.1562, 0.5, 0.1875, 0.5, 0.875, 0.5, 0.8438, 0.5, 0.8438, 0.5, 0.875, 0.5, 0.5938, 0.5, 0.5625, 0.5, 0.5625, 0.5, 0.5938, 0.5, 0.3125, 0.5, 0.2812, 0.5, 0.2812, 0.5, 0.3125, 0.5, 1.0, 0.5, 0.9688, 0.5, 0.9688, 0.5, 1.0, 0.5, 0.03125, 0.5, 0.0, 0.5, 0.0, 0.5, 0.03125, 0.5, 0.7188, 0.5, 0.6875, 0.5, 0.6875, 0.5, 0.7188, 0.5, 0.4375, 0.5, 0.4062, 0.5, 0.4062, 0.5, 0.4375, 0.5, 0.1562, 0.5, 0.125, 0.5, 0.125, 0.5, 0.1562, 0.5, 0.8438, 0.5, 0.8125, 0.5, 0.8125, 0.5, 0.8438, 0.5, 0.5625, 0.5, 0.5312, 0.5, 0.5312, 0.5, 0.5625, 0.5, 0.2812, 0.5, 0.25, 0.5, 0.25, 0.5, 0.2812, 0.5, 0.9688, 0.5, 0.9375, 0.5, 0.9375, 0.5, 0.9688, 0.5, 0.6875, 0.5, 0.6562, 0.5, 0.6562, 0.5, 0.6875, 0.5, 0.4062, 0.5, 0.375, 0.5, 0.375, 0.5, 0.4062, 0.5, 0.125, 0.5, 0.09375, 0.5, 0.09375, 0.5, 0.125, 0.5, 0.8125, 0.5, 0.7812, 0.5, 0.7812, 0.5, 0.8125, 0.5, 0.5312, 0.5, 0.5, 0.5, 0.5, 0.5, 0.5312, 0.5, 0.25, 0.5, 0.2188, 0.5, 0.2188, 0.5, 0.25, 0.5, 0.9375, 0.5, 0.9062, 0.5, 0.9062, 0.5, 0.9375, 0.5, 0.6562, 0.5, 0.625, 0.5, 0.625, 0.5, 0.6562, 0.5, 0.375, 0.5, 0.3438, 0.5, 0.3438, 0.5, 0.375, 0.5, 0.09375, 0.5, 0.0625, 0.5, 0.0625, 0.5, 0.09375, 0.5, 0.7812, 0.5, 0.75, 0.5, 0.75, 0.5, 0.7812, 0.5, 0.5, 0.5, 0.4688, 0.5, 0.4688, 0.5, 0.5, 0.5, 0.2188, 0.5, 0.1875, 0.5, 0.1875, 0.5, 0.2188, 0.5, 0.9062, 0.5, 0.875, 0.5, 0.875, 0.5, 0.9062, 0.5, 0.625, 0.5, 0.5938, 0.5, 0.5938, 0.5, 0.625, 0.5, 0.3438, 0.5, 0.3125, 0.5, 0.3125, 0.5, 0.3438, 0.5, 0.6875, 0.5, 0.6562, 0.5, 0.6562, 0.5, 0.6875, 0.5, 0.25, 0.5, 0.2188, 0.5, 0.2188, 0.5, 0.25, 0.5, 0.6562, 0.5, 0.625, 0.5, 0.625, 0.5, 0.6562, 0.5, 0.2188, 0.5, 0.1875, 0.5, 0.1875, 0.5, 0.2188, 0.5, 0.625, 0.5, 0.5938, 0.5, 0.5938, 0.5, 0.625, 0.5, 0.1875, 0.5, 0.1562, 0.5, 0.1562, 0.5, 0.1875, 0.5, 0.5938, 0.5, 0.5625, 0.5, 0.5625, 0.5, 0.5938, 0.5, 1.0, 0.5, 0.9688, 0.5, 0.9688, 0.5, 1.0, 0.5, 0.1562, 0.5, 0.125, 0.5, 0.125, 0.5, 0.1562, 0.5, 0.5625, 0.5, 0.5312, 0.5, 0.5312, 0.5, 0.5625, 0.5, 0.9688, 0.5, 0.9375, 0.5, 0.9375, 0.5, 0.9688, 0.5, 0.125, 0.5, 0.09375, 0.5, 0.09375, 0.5, 0.125, 0.5, 0.5312, 0.5, 0.5, 0.5, 0.5, 0.5, 0.5312, 0.5, 0.9375, 0.5, 0.9062, 0.5, 0.9062, 0.5, 0.9375, 0.5, 0.09375, 0.5, 0.0625, 0.5, 0.0625, 0.5, 0.09375, 0.5, 0.5, 0.5, 0.4688, 0.5, 0.4688, 0.5, 0.5, 0.5, 0.9062, 0.5, 0.875, 0.5, 0.875, 0.5, 0.9062, 0.5, 0.0625, 0.5, 0.03125, 0.5, 0.03125, 0.5, 0.0625, 0.5, 0.4688, 0.5, 0.4375, 0.5, 0.4375, 0.5, 0.4688, 0.5, 0.875, 0.5, 0.8438, 0.5, 0.8438, 0.5, 0.875, 0.5, 0.03125, 0.5, 0.0, 0.5, 0.0, 0.5, 0.03125, 0.5, 0.4375, 0.5, 0.4062, 0.5, 0.4062, 0.5, 0.4375, 0.5, 0.8438, 0.5, 0.8125, 0.5, 0.8125, 0.5, 0.8438, 0.5, 0.4062, 0.5, 0.375, 0.5, 0.375, 0.5, 0.4062, 0.5, 0.8125, 0.5, 0.7812, 0.5, 0.7812, 0.5, 0.8125, 0.5, 0.375, 0.5, 0.3438, 0.5, 0.3438, 0.5, 0.375, 0.5, 0.7812, 0.5, 0.75, 0.5, 0.75, 0.5, 0.7812, 0.5, 0.3438, 0.5, 0.3125, 0.5, 0.3125, 0.5, 0.3438, 0.5, 0.75, 0.5, 0.7188, 0.5, 0.7188, 0.5, 0.75, 0.5, 0.3125, 0.5, 0.2812, 0.5, 0.2812, 0.5, 0.3125, 0.5, 0.7188, 0.5, 0.6875, 0.5, 0.6875, 0.5, 0.7188, 0.5, 0.2812, 0.5, 0.25, 0.5, 0.25, 0.5, 0.2812, 0.5, 0.2968, 0.4854, 0.25, 0.49, 0.2032, 0.4854, 0.1582, 0.4717, 0.1167, 0.4496, 0.08029, 0.4197, 0.05045, 0.3833, 0.02827, 0.3418, 0.01461, 0.2968, 0.01, 0.25, 0.01461, 0.2032, 0.02827, 0.1582, 0.05045, 0.1167, 0.08029, 0.08029, 0.1167, 0.05045, 0.1582, 0.02827, 0.2032, 0.01461, 0.25, 0.01, 0.2968, 0.01461, 0.3418, 0.02827, 0.3833, 0.05045, 0.4197, 0.08029, 0.4496, 0.1167, 0.4717, 0.1582, 0.4854, 0.2032, 0.49, 0.25, 0.4854, 0.2968, 0.4717, 0.3418, 0.4496, 0.3833, 0.4197, 0.4197, 0.3833, 0.4496, 0.3418, 0.4717, 0.9688, 1.0, 1.0, 1.0, 1.0, 1.0, 0.9688, 1.0, 0.125, 1.0, 0.1562, 1.0, 0.1562, 1.0, 0.125, 1.0, 0.5312, 1.0, 0.5625, 1.0, 0.5625, 1.0, 0.5312, 1.0, 0.9375, 1.0, 0.9688, 1.0, 0.9688, 1.0, 0.9375, 1.0, 0.09375, 1.0, 0.125, 1.0, 0.125, 1.0, 0.09375, 1.0, 0.5, 1.0, 0.5312, 1.0, 0.5312, 1.0, 0.5, 1.0, 0.9062, 1.0, 0.9375, 1.0, 0.9375, 1.0, 0.9062, 1.0, 0.0625, 1.0, 0.09375, 1.0, 0.09375, 1.0, 0.0625, 1.0, 0.4688, 1.0, 0.5, 1.0, 0.5, 1.0, 0.4688, 1.0, 0.875, 1.0, 0.9062, 1.0, 0.9062, 1.0, 0.875, 1.0, 0.03125, 1.0, 0.0625, 1.0, 0.0625, 1.0, 0.03125, 1.0, 0.4375, 1.0, 0.4688, 1.0, 0.4688, 1.0, 0.4375, 1.0, 0.8438, 1.0, 0.875, 1.0, 0.875, 1.0, 0.8438, 1.0, 0.0, 1.0, 0.03125, 1.0, 0.03125, 1.0, 0.0, 1.0, 0.4062, 1.0, 0.4375, 1.0, 0.4375, 1.0, 0.4062, 1.0, 0.8125, 1.0, 0.8438, 1.0, 0.8438, 1.0, 0.8125, 1.0, 0.375, 1.0, 0.4062, 1.0, 0.4062, 1.0, 0.375, 1.0, 0.7812, 1.0, 0.8125, 1.0, 0.8125, 1.0, 0.7812, 1.0, 0.3438, 1.0, 0.375, 1.0, 0.375, 1.0, 0.3438, 1.0, 0.75, 1.0, 0.7812, 1.0, 0.7812, 1.0, 0.75, 1.0, 0.3125, 1.0, 0.3438, 1.0, 0.3438, 1.0, 0.3125, 1.0, 0.7188, 1.0, 0.75, 1.0, 0.75, 1.0, 0.7188, 1.0, 0.2812, 1.0, 0.3125, 1.0, 0.3125, 1.0, 0.2812, 1.0, 0.6875, 1.0, 0.7188, 1.0, 0.7188, 1.0, 0.6875, 1.0, 0.25, 1.0, 0.2812, 1.0, 0.2812, 1.0, 0.25, 1.0, 0.6562, 1.0, 0.6875, 1.0, 0.6875, 1.0, 0.6562, 1.0, 0.2188, 1.0, 0.25, 1.0, 0.25, 1.0, 0.2188, 1.0, 0.625, 1.0, 0.6562, 1.0, 0.6562, 1.0, 0.625, 1.0, 0.1875, 1.0, 0.2188, 1.0, 0.2188, 1.0, 0.1875, 1.0, 0.5938, 1.0, 0.625, 1.0, 0.625, 1.0, 0.5938, 1.0, 0.1562, 1.0, 0.1875, 1.0, 0.1875, 1.0, 0.1562, 1.0])
me_cylinder.materials.append(mat_material_001)
me_cylinder.update()
me_cylinder.normals_split_custom_set([tuple(v) for v in zip(*[iter([-1.869e-05, 1.0, 0.006911, -6.232e-05, 0.01413, 0.9999, 0.9657, -0.05035, 0.2547, 0.3071, 0.9517, 0.006599, 0.3071, 0.9517, 0.006575, 0.9657, -0.05034, 0.2548, 0.9875, -0.1415, 0.0691, 0.5214, 0.8533, 0.004502, 0.5215, 0.8533, 0.004507, 0.9875, -0.1415, 0.06909, 0.9894, -0.1425, 0.02858, 0.7251, 0.6886, 0.001126, 0.7252, 0.6886, 0.001108, 0.9894, -0.1425, 0.02861, 0.9904, -0.1264, 0.05543, 0.7814, 0.624, -0.0001143, 0.7815, 0.6239, -0.0001176, 0.9904, -0.1263, 0.05549, 0.9055, 0.2666, 0.33, 0.8751, 0.4839, -4.755e-06, 0.8751, 0.4839, -9.554e-06, 0.9055, 0.2667, 0.33, 0.6725, 0.2786, 0.6857, 0.9239, 0.3827, 4.683e-06, 0.9239, 0.3827, 4.705e-06, 0.6725, 0.2785, 0.6857, 0.7139, 0.142, 0.6857, 0.9808, 0.1951, 4.683e-06, 0.9808, 0.1951, 4.705e-06, 0.7139, 0.142, 0.6857, 0.7279, 2.496e-05, 0.6857, 1.0, -2.824e-06, 4.683e-06, 1.0, 2.831e-06, 4.705e-06, 0.7279, -2.504e-05, 0.6857, 0.7139, -0.142, 0.6857, 0.9808, -0.1951, 4.683e-06, 0.9808, -0.1951, 4.705e-06, 0.7139, -0.142, 0.6857, 0.6725, -0.2785, 0.6857, 0.9239, -0.3827, 4.683e-06, 0.9239, -0.3827, 4.705e-06, 0.6725, -0.2786, 0.6857, 0.6052, -0.4044, 0.6857, 0.8315, -0.5556, 4.683e-06, 0.8315, -0.5556, 4.705e-06, 0.6052, -0.4044, 0.6857, 0.5147, -0.5147, 0.6857, 0.7071, -0.7071, 4.683e-06, 0.7071, -0.7071, 4.705e-06, 0.5147, -0.5147, 0.6857, 0.7269, -0.6186, 0.2983, 0.6268, -0.7791, 4.649e-07, 0.6268, -0.7791, 1.452e-05, 0.7269, -0.6186, 0.2983, 0.8894, -0.4542, 0.05132, 0.4695, -0.8829, 5.556e-08, 0.4695, -0.8829, 1.51e-06, 0.8894, -0.4542, 0.05135, 0.7884, -0.6144, 0.03024, 0.2389, -0.9711, -1.074e-05, 0.2389, -0.971, -5.086e-06, 0.7884, -0.6144, 0.0302, 0.7565, -0.6529, 0.03644, -0.1165, -0.9932, -0.0008332, -0.1165, -0.9932, -0.00084, 0.7565, -0.6529, 0.03646, 0.09871, -0.3874, 0.9166, -0.2712, -0.9625, -0.0002986, -0.2711, -0.9625, -0.000299, 0.09876, -0.3875, 0.9166, -0.9969, 0.01754, 0.07733, -0.4668, -0.8844, 2.033e-05, -0.4668, -0.8843, 5.594e-08, -0.9969, 0.01753, 0.07731, -0.963, 0.2519, 0.09616, -0.563, -0.8265, -3.735e-07, -0.5629, -0.8265, 3.545e-08, -0.963, 0.2519, 0.09618, -0.9954, 0.0915, 0.0283, -0.7084, -0.7058, 1.74e-05, -0.7084, -0.7058, 5.207e-08, -0.9954, 0.09152, 0.02826, -0.9943, 0.08732, 0.06128, -0.8781, -0.4785, 1.554e-05, -0.8781, -0.4785, 2.927e-08, -0.9943, 0.08735, 0.06124, -0.9457, -0.1131, 0.3048, -0.9532, -0.3022, 1.013e-06, -0.9532, -0.3022, 5.982e-07, -0.9457, -0.1131, 0.3048, -0.7139, -0.142, 0.6857, -0.9808, -0.1951, 4.683e-06, -0.9808, -0.1951, 4.705e-06, -0.7139, -0.142, 0.6857, -0.7279, -2.496e-05, 0.6857, -1.0, 2.824e-06, 4.683e-06, -1.0, -2.831e-06, 4.705e-06, -0.7279, 2.504e-05, 0.6857, -0.7139, 0.142, 0.6857, -0.9808, 0.1951, 4.683e-06, -0.9808, 0.1951, 4.705e-06, -0.7139, 0.142, 0.6857, -0.6725, 0.2785, 0.6857, -0.9239, 0.3827, 4.683e-06, -0.9239, 0.3827, 4.705e-06, -0.6725, 0.2786, 0.6857, -0.9055, 0.2667, 0.33, -0.8751, 0.4839, -1.16e-05, -0.8751, 0.4839, -1.017e-05, -0.9055, 0.2666, 0.33, -0.9904, -0.1263, 0.05546, -0.7815, 0.6239, -0.0001176, -0.7814, 0.624, -0.0001152, -0.9904, -0.1264, 0.05544, -0.9894, -0.1425, 0.0286, -0.7252, 0.6886, 0.001108, -0.7251, 0.6886, 0.001124, -0.9894, -0.1425, 0.02859, -0.9875, -0.1415, 0.06908, -0.5215, 0.8533, 0.004507, 0.7566, -0.6529, 0.03643, 0.7884, -0.6144, 0.03023, 0.8471, 0.5306, 0.02888, 0.769, 0.6386, 0.02776, -0.5214, 0.8533, 0.004496, -0.9875, -0.1415, 0.06912, -0.9657, -0.05034, 0.2548, -0.3071, 0.9517, 0.006575, -0.3071, 0.9517, 0.00659, -0.9657, -0.05035, 0.2547, 1.754e-05, 0.01412, 0.9999, 1.878e-05, 1.0, 0.006906, -0.04612, 0.9986, 0.02472, 0.05999, 0.9977, 0.03063, 0.2291, 0.9733, 0.01532, 0.2832, 0.9589, 0.01775, -0.7139, 0.142, 0.6857, -0.7279, -5.316e-06, 0.6857, 0.0, 0.0, 1.0, 0.0, 0.0, 1.0, 0.9894, -0.1425, 0.02861, 0.9875, -0.1415, 0.06909, 0.1755, -0.9843, 0.01873, 0.2835, -0.9585, 0.03015, 0.5147, -0.5147, 0.6857, 0.6052, -0.4044, 0.6857, 0.0, 0.0, 1.0, 0.0, 0.0, 1.0, -0.9943, 0.08731, 0.06121, -0.9954, 0.09153, 0.02829, -0.221, 0.9751, 0.0201, -0.3945, 0.9185, 0.02737, -0.9875, -0.1415, 0.0691, -0.9894, -0.1425, 0.02859, -0.2835, -0.9585, 0.03015, -0.1755, -0.9843, 0.01873, 0.7279, 2.627e-05, 0.6857, 0.7139, 0.142, 0.6857, 0.0, 0.0, 1.0, 0.0, 0.0, 1.0, 0.09872, -0.3876, 0.9165, 0.7565, -0.6529, 0.03643, 0.7691, 0.6386, 0.02777, 0.4381, 0.8977, 0.04826, -0.6725, 0.2785, 0.6857, -0.7139, 0.142, 0.6857, 0.0, 0.0, 1.0, 0.0, 0.0, 1.0, 0.9904, -0.1263, 0.05544, 0.9894, -0.1425, 0.02858, 0.2835, -0.9585, 0.03015, 0.3766, -0.9225, 0.08475, 0.7269, -0.6186, 0.2983, 0.5147, -0.5147, 0.6857, 0.0, 0.0, 1.0, 0.5346, 0.4032, 0.7427, -0.9457, -0.1131, 0.3047, -0.9943, 0.08732, 0.06124, -0.3945, 0.9185, 0.02738, -0.2184, 0.6255, 0.749, -0.9657, -0.05033, 0.2547, -0.9875, -0.1415, 0.06908, -0.1755, -0.9843, 0.01873, -0.009305, -0.9998, 0.01919, 0.7139, -0.142, 0.6857, 0.7279, 5.316e-06, 0.6857, 0.0, 0.0, 1.0, 0.0, 0.0, 1.0, -0.9969, 0.01755, 0.07734, 0.09872, -0.3874, 0.9166, 0.4381, 0.8976, 0.04825, 0.05998, 0.9977, 0.03065, -0.9055, 0.2666, 0.33, -0.6725, 0.2785, 0.6857, 0.0, 0.0, 1.0, -0.3165, -0.5672, 0.7603, 0.9056, 0.2666, 0.33, 0.9904, -0.1263, 0.0555, 0.3767, -0.9225, 0.08476, 0.3165, -0.5671, 0.7604, 0.8894, -0.4542, 0.05137, 0.7269, -0.6186, 0.2983, 0.5346, 0.4032, 0.7427, 0.8628, 0.5043, 0.03396, -0.7139, -0.142, 0.6857, -0.9457, -0.1131, 0.3048, -0.2184, 0.6255, 0.749, 0.0, 0.0, 1.0, 0.9657, -0.05033, 0.2547, 4.086e-05, 0.0141, 0.9999, 1.556e-08, -0.9997, 0.02446, 0.009279, -0.9998, 0.0192, 3.994e-06, 0.0141, 0.9999, -0.9657, -0.05033, 0.2547, -0.009321, -0.9998, 0.01917, 1.311e-07, -0.9997, 0.02422, 0.6725, -0.2785, 0.6857, 0.7139, -0.142, 0.6857, 0.0, 0.0, 1.0, 0.0, 0.0, 1.0, -0.963, 0.2519, 0.09617, -0.9969, 0.01751, 0.07728, 0.05998, 0.9977, 0.03066, -0.0461, 0.9986, 0.02472, -0.9904, -0.1263, 0.0555, -0.9056, 0.2666, 0.33, -0.3165, -0.5671, 0.7604, -0.3767, -0.9225, 0.08476, 0.6725, 0.2786, 0.6857, 0.9055, 0.2666, 0.33, 0.3165, -0.5672, 0.7603, 0.0, 0.0, 1.0, 0.7884, -0.6144, 0.03014, 0.8894, -0.4542, 0.05144, 0.8629, 0.5043, 0.03395, 0.8472, 0.5305, 0.02891, -0.7279, -2.627e-05, 0.6857, -0.7139, -0.142, 0.6857, 0.0, 0.0, 1.0, 0.0, 0.0, 1.0, 0.9875, -0.1415, 0.06911, 0.9657, -0.05033, 0.2547, 0.009305, -0.9998, 0.01919, 0.1755, -0.9843, 0.01873, 0.6052, -0.4044, 0.6857, 0.6725, -0.2785, 0.6857, 0.0, 0.0, 1.0, 0.0, 0.0, 1.0, -0.9954, 0.09152, 0.02833, -0.963, 0.2519, 0.09618, -0.04613, 0.9986, 0.0247, -0.2211, 0.9751, 0.0201, -0.9894, -0.1425, 0.0286, -0.9904, -0.1263, 0.05544, -0.3766, -0.9225, 0.08475, -0.2835, -0.9585, 0.03015, 0.7139, 0.142, 0.6857, 0.6725, 0.2786, 0.6857, 0.0, 0.0, 1.0, 0.0, 0.0, 1.0, 0.07916, 0.6441, 0.7608, -0.0135, 0.9979, 0.0639, 0.2426, 0.926, 0.2891, 0.1492, 0.422, 0.8942, 0.0, 0.0, 1.0, 0.3165, -0.5672, 0.7603, 0.08373, -0.6183, 0.7814, 0.0, 0.0, 1.0, -0.221, 0.9751, 0.02012, -0.04611, 0.9986, 0.0247, 0.2832, 0.9589, 0.01775, 0.07074, 0.9973, 0.02043, 0.0, 0.0, 1.0, 0.0, 0.0, 1.0, 0.0, 0.0, 1.0, 0.0, 0.0, 1.0, -0.3945, 0.9185, 0.02737, -0.221, 0.9751, 0.02009, 0.07073, 0.9973, 0.02044, -0.01355, 0.9979, 0.06394, 0.0, 0.0, 1.0, 0.0, 0.0, 1.0, 0.0, 0.0, 1.0, 0.0, 0.0, 1.0, -0.2184, 0.6255, 0.749, -0.3945, 0.9185, 0.02736, -0.01351, 0.9979, 0.06393, 0.07915, 0.6441, 0.7608, 0.0, 0.0, 1.0, 0.0, 0.0, 1.0, 0.0, 0.0, 1.0, 0.0, 0.0, 1.0, 0.0, 0.0, 1.0, -0.2184, 0.6255, 0.749, 0.07917, 0.6441, 0.7608, 0.0, 0.0, 1.0, 0.0, 0.0, 1.0, 0.0, 0.0, 1.0, 0.0, 0.0, 1.0, 0.0, 0.0, 1.0, 0.0, 0.0, 1.0, 0.0, 0.0, 1.0, 0.0, 0.0, 1.0, 0.0, 0.0, 1.0, 0.0, 0.0, 1.0, 0.0, 0.0, 1.0, 0.0, 0.0, 1.0, 0.0, 0.0, 1.0, 0.0, 0.0, 1.0, 0.0, 0.0, 1.0, 0.0, 0.0, 1.0, 0.0, 0.0, 1.0, 0.0, 0.0, 1.0, 0.0, 0.0, 1.0, 0.0, 0.0, 1.0, 0.0, 0.0, 1.0, 0.0, 0.0, 1.0, 0.0, 0.0, 1.0, 0.0, 0.0, 1.0, 0.0, 0.0, 1.0, 0.5346, 0.4032, 0.7427, 0.0, 0.0, 1.0, 0.0, 0.0, 1.0, 0.2964, 0.5896, 0.7514, -0.3165, -0.5672, 0.7603, 0.0, 0.0, 1.0, 0.0, 0.0, 1.0, -0.08376, -0.6183, 0.7814, 0.8628, 0.5043, 0.03394, 0.5346, 0.4032, 0.7427, 0.2964, 0.5896, 0.7514, 0.5815, 0.8117, 0.05389, 0.009313, -0.9998, 0.01919, 8.825e-06, -0.9997, 0.0242, 1.661e-05, -0.9998, 0.01886, 0.03014, -0.9993, 0.02201, -0.3766, -0.9225, 0.08474, -0.3165, -0.5671, 0.7604, -0.08371, -0.6184, 0.7814, -0.2576, -0.9585, 0.1219, 0.8472, 0.5305, 0.02889, 0.8628, 0.5043, 0.03395, 0.5815, 0.8117, 0.05387, 0.6213, 0.7832, 0.02492, 0.1755, -0.9843, 0.01873, 0.009315, -0.9998, 0.01918, 0.03016, -0.9993, 0.02201, 0.1073, -0.9938, 0.02872, -0.2835, -0.9585, 0.03016, -0.3767, -0.9225, 0.08474, -0.2575, -0.9586, 0.1219, -0.1956, -0.9794, 0.05114, 0.7691, 0.6386, 0.02776, 0.8472, 0.5306, 0.02889, 0.6213, 0.7832, 0.02491, 0.4933, 0.8696, 0.02148, 0.2835, -0.9585, 0.03015, 0.1755, -0.9843, 0.01873, 0.1073, -0.9938, 0.02872, 0.1956, -0.9794, 0.05114, -0.1755, -0.9843, 0.01873, -0.2835, -0.9585, 0.03015, -0.1956, -0.9794, 0.05114, -0.1073, -0.9938, 0.02872, 0.4381, 0.8976, 0.04828, 0.7691, 0.6386, 0.02774, 0.4933, 0.8696, 0.02149, 0.3102, 0.9505, 0.01802, 0.3767, -0.9225, 0.08475, 0.2835, -0.9585, 0.03016, 0.1956, -0.9794, 0.05114, 0.2575, -0.9586, 0.1219, -0.009315, -0.9998, 0.01918, -0.1755, -0.9843, 0.01873, -0.1073, -0.9938, 0.02872, -0.03016, -0.9993, 0.02201, 0.05998, 0.9977, 0.03066, 0.4381, 0.8977, 0.04826, 0.3102, 0.9505, 0.01801, 0.2291, 0.9733, 0.01531, 0.3165, -0.5671, 0.7604, 0.3766, -0.9225, 0.08474, 0.2576, -0.9585, 0.1219, 0.08373, -0.6183, 0.7814, -8.551e-06, -0.9997, 0.0242, -0.009313, -0.9998, 0.01919, -0.03014, -0.9993, 0.02202, -1.664e-05, -0.9998, 0.01885, 0.0, 0.0, 1.0, 0.0, 0.0, 1.0, 0.0, 0.0, 1.0, 0.0, 0.0, 1.0, 0.0, 0.0, 1.0, 0.0, 0.0, 1.0, 0.0, 0.0, 1.0, 0.0, 0.0, 1.0, 0.0, 0.0, 1.0, 0.07913, 0.6441, 0.7608, 0.1493, 0.422, 0.8942, 0.0, 0.0, 1.0, 0.0, 0.0, 1.0, 0.0, 0.0, 1.0, 0.0, 0.0, 1.0, 0.0, 0.0, 1.0, 0.0, 0.0, 1.0, 0.0, 0.0, 1.0, 0.0, 0.0, 1.0, 0.0, 0.0, 1.0, 0.0, 0.0, 1.0, 0.0, 0.0, 1.0, 0.0, 0.0, 1.0, 0.0, 0.0, 1.0, 0.0, 0.0, 1.0, 0.0, 0.0, 1.0, 0.0, 0.0, 1.0, 0.0, 0.0, 1.0, 0.0, 0.0, 1.0, 0.0, 0.0, 1.0, 0.0, 0.0, 1.0, 0.0, 0.0, 1.0, 0.0, 0.0, 1.0, 0.0, 0.0, 1.0, 0.0, 0.0, 1.0, 0.0, 0.0, 1.0, 0.2963, 0.5896, 0.7514, 0.0, 0.0, 1.0, 0.0, 0.0, 1.0, 0.12, 0.4697, 0.8746, -0.08371, -0.6183, 0.7814, 0.0, 0.0, 1.0, 0.0, 0.0, 1.0, 0.05288, -0.4361, 0.8983, 0.5815, 0.8117, 0.05386, 0.2963, 0.5896, 0.7514, 0.12, 0.4697, 0.8746, 0.3172, 0.9209, 0.2265, 0.03012, -0.9993, 0.02202, -2.066e-05, -0.9998, 0.01886, -1.054e-05, -0.9995, 0.03254, 0.02502, -0.9986, 0.04658, -0.2575, -0.9585, 0.1219, -0.08368, -0.6183, 0.7815, 0.05289, -0.4361, 0.8983, -0.1116, -0.9351, 0.3364, 0.6213, 0.7832, 0.02491, 0.5815, 0.8117, 0.05389, 0.3172, 0.9209, 0.2265, 0.4001, 0.916, 0.02846, 0.1073, -0.9938, 0.02872, 0.03014, -0.9993, 0.02201, 0.02502, -0.9986, 0.04659, 0.1393, -0.9881, 0.06509, -0.1956, -0.9794, 0.05115, -0.2575, -0.9585, 0.1219, -0.1116, -0.9351, 0.3364, -0.252, -0.9637, 0.08829, 0.4933, 0.8696, 0.02149, 0.6213, 0.7832, 0.0249, 0.4001, 0.916, 0.02846, 0.3162, 0.9485, 0.0183, 0.1956, -0.9794, 0.05115, 0.1073, -0.9938, 0.02872, 0.1393, -0.9881, 0.06508, 0.252, -0.9637, 0.08831, -0.1073, -0.9938, 0.0287, -0.1956, -0.9794, 0.05115, -0.252, -0.9637, 0.08831, -0.1393, -0.9881, 0.06509, 0.3102, 0.9505, 0.01803, 0.4933, 0.8696, 0.02148, 0.3162, 0.9485, 0.0183, 0.12, 0.9926, 0.01672, 0.2575, -0.9585, 0.1219, 0.1956, -0.9794, 0.05115, 0.252, -0.9637, 0.08829, 0.1116, -0.9351, 0.3364, -0.03014, -0.9993, 0.02201, -0.1073, -0.9938, 0.02872, -0.1393, -0.9881, 0.06509, -0.02502, -0.9986, 0.04659, 0.2291, 0.9733, 0.01532, 0.3102, 0.9505, 0.01802, 0.12, 0.9926, 0.01671, 0.291, 0.9565, 0.02254, 0.08371, -0.6183, 0.7815, 0.2575, -0.9586, 0.1219, 0.1116, -0.9351, 0.3364, -0.0529, -0.4361, 0.8983, 2.041e-05, -0.9998, 0.01886, -0.03012, -0.9993, 0.02201, -0.02502, -0.9986, 0.04658, 1.059e-05, -0.9995, 0.03254, 0.2832, 0.9589, 0.01776, 0.2291, 0.9733, 0.01529, 0.291, 0.9564, 0.02253, 0.3968, 0.9176, 0.02459, 0.0, 0.0, 1.0, 0.08374, -0.6183, 0.7814, -0.0529, -0.4361, 0.8983, 0.0, 0.0, 1.0, 0.07072, 0.9973, 0.02045, 0.2832, 0.9589, 0.01775, 0.3969, 0.9176, 0.0246, 0.2373, 0.9708, 0.03451, 0.0, 0.0, 1.0, 0.0, 0.0, 1.0, 0.0, 0.0, 1.0, 0.0, 0.0, 1.0, -0.01354, 0.9979, 0.06394, 0.07073, 0.9973, 0.02043, 0.2373, 0.9708, 0.03452, 0.2425, 0.926, 0.2892, 0.0, 0.0, 1.0, 0.0, 0.0, 1.0, 0.0, 0.0, 1.0, 0.0, 0.0, 1.0, -0.06024, -0.679, 0.7317, 0.01721, -0.1354, 0.9906, 1.974e-06, -0.1549, 0.9879, -0.005766, -0.4682, 0.8836, 0.0, 0.0, 1.0, 0.0, 0.0, 1.0, 0.0, 0.0, 1.0, 0.0, 0.0, 1.0, 0.0, 0.0, 1.0, 0.0, 0.0, 1.0, 0.0, 0.0, 1.0, 0.0, 0.0, 1.0, 0.12, 0.4697, 0.8746, 0.0, 0.0, 1.0, 0.0, 0.0, 1.0, 0.04364, 0.16, 0.9861, 0.05289, -0.4361, 0.8983, 0.0, 0.0, 1.0, 0.0, 0.0, 1.0, 0.01721, -0.1354, 0.9906, 0.3172, 0.9209, 0.2264, 0.12, 0.4696, 0.8747, 0.04366, 0.16, 0.9861, 0.1903, 0.4959, 0.8473, 0.02502, -0.9986, 0.04659, 6.165e-07, -0.9995, 0.03254, -7.626e-06, -0.997, 0.077, -0.003564, -0.9966, 0.08244, -0.1116, -0.9351, 0.3364, 0.05288, -0.4361, 0.8983, 0.0172, -0.1354, 0.9906, -0.06023, -0.679, 0.7317, 0.4001, 0.916, 0.02845, 0.3172, 0.9209, 0.2265, 0.1903, 0.4959, 0.8473, 0.3673, 0.7846, 0.4995, 0.1393, -0.9881, 0.06508, 0.02504, -0.9986, 0.04659, -0.00358, -0.9966, 0.08242, 0.1311, -0.9872, 0.09091, -0.252, -0.9637, 0.08829, -0.1116, -0.9351, 0.3364, -0.06021, -0.679, 0.7317, -0.239, -0.9638, 0.1184, 0.3162, 0.9485, 0.0183, 0.4002, 0.916, 0.02845, 0.3699, 0.7834, 0.4994, 0.1453, 0.9844, 0.09949, 0.252, -0.9637, 0.08829, 0.1393, -0.9881, 0.06509, 0.1311, -0.9872, 0.0909, 0.239, -0.9638, 0.1184, -0.1393, -0.9881, 0.06509, -0.252, -0.9637, 0.08829, -0.239, -0.9638, 0.1184, -0.1311, -0.9872, 0.09091, 0.12, 0.9926, 0.01672, 0.3162, 0.9485, 0.01828, 0.1453, 0.9844, 0.09947, 0.1202, 0.8843, 0.4512, 0.1116, -0.9351, 0.3364, 0.252, -0.9637, 0.08829, 0.239, -0.9638, 0.1184, 0.06019, -0.679, 0.7316, -0.02505, -0.9986, 0.04659, -0.1393, -0.9881, 0.06508, -0.1311, -0.9872, 0.09091, 0.00358, -0.9966, 0.08243, 0.2911, 0.9564, 0.02252, 0.12, 0.9926, 0.01671, 0.1202, 0.8843, 0.4512, 0.3654, 0.9116, 0.1883, -0.05288, -0.4361, 0.8983, 0.1116, -0.9351, 0.3364, 0.06022, -0.679, 0.7317, -0.01721, -0.1354, 0.9906, -2.694e-07, -0.9995, 0.03254, -0.02502, -0.9986, 0.04659, 0.003603, -0.9966, 0.08241, 7.296e-06, -0.997, 0.077, 0.3968, 0.9176, 0.02459, 0.291, 0.9564, 0.02252, 0.3654, 0.9116, 0.1883, 0.4021, 0.8962, 0.1875, 0.0, 0.0, 1.0, -0.05287, -0.4361, 0.8983, -0.01722, -0.1354, 0.9906, 0.0, 0.0, 1.0, 0.2373, 0.9708, 0.03452, 0.3968, 0.9176, 0.0246, 0.4021, 0.8962, 0.1875, 0.1415, 0.8245, 0.5479, 0.0, 0.0, 1.0, 0.0, 0.0, 1.0, 0.0, 0.0, 1.0, 0.0, 0.0, 1.0, 0.2426, 0.926, 0.2892, 0.2373, 0.9708, 0.03452, 0.1415, 0.8245, 0.5479, 0.1056, 0.4822, 0.8696, 0.0, 0.0, 1.0, 0.0, 0.0, 1.0, 0.0, 0.0, 1.0, 0.0, 0.0, 1.0, 0.1492, 0.422, 0.8942, 0.2426, 0.926, 0.2891, 0.1056, 0.4823, 0.8696, 0.04269, 0.1276, 0.9909, 0.0, 0.0, 1.0, 0.0, 0.0, 1.0, 0.0, 0.0, 1.0, 0.0, 0.0, 1.0, 0.0, 0.0, 1.0, 0.1492, 0.422, 0.8942, 0.04268, 0.1276, 0.9909, 0.0, 0.0, 1.0, 0.0, 0.0, 1.0, 0.0, 0.0, 1.0, 0.0, 0.0, 1.0, 0.0, 0.0, 1.0, 0.0, 0.0, 1.0, 0.0, 0.0, 1.0, 0.0, 0.0, 1.0, 0.0, 0.0, 1.0, 0.0, 0.0, 1.0, 0.0, 0.0, 1.0, 0.0, 0.0, 1.0, 0.0, 0.0, 1.0, -0.3701, 0.9286, 0.02687, -0.5821, 0.8092, -0.08031, -0.5371, 0.833, 0.133, -0.4905, 0.8641, 0.1124, 0.3698, 0.7835, 0.4994, 0.1903, 0.4959, 0.8473, 0.01915, -0.1126, 0.9935, 0.1607, 0.1125, 0.9806, 0.1311, -0.9872, 0.0909, -0.003582, -0.9966, 0.08242, -0.0516, -0.915, 0.4001, 0.05067, -0.7917, 0.6088, -0.239, -0.9638, 0.1184, -0.06022, -0.679, 0.7317, -0.005762, -0.4682, 0.8836, -0.01885, -0.7519, 0.659, 0.1453, 0.9844, 0.09947, 0.3698, 0.7835, 0.4994, 0.1607, 0.1125, 0.9806, 0.01795, 0.3464, 0.9379, 0.239, -0.9638, 0.1184, 0.1311, -0.9872, 0.0909, 0.05068, -0.7917, 0.6088, 0.01884, -0.7519, 0.659, -0.1311, -0.9872, 0.0909, -0.239, -0.9638, 0.1184, -0.01882, -0.7519, 0.659, -0.05071, -0.7917, 0.6088, 0.1202, 0.8843, 0.4512, 0.1453, 0.9844, 0.09951, 0.01796, 0.3464, 0.9379, 0.0743, 0.2885, 0.9546, 0.06025, -0.679, 0.7317, 0.239, -0.9638, 0.1184, 0.01886, -0.7519, 0.659, 0.005745, -0.4682, 0.8836, 0.003582, -0.9966, 0.08242, -0.1311, -0.9872, 0.0909, -0.05065, -0.7917, 0.6088, 0.04931, -0.9152, 0.4, 0.3654, 0.9116, 0.1883, 0.1202, 0.8843, 0.4512, 0.07423, 0.2885, 0.9546, 0.3443, 0.2649, 0.9007, -0.0172, -0.1354, 0.9906, 0.06027, -0.679, 0.7317, 0.005745, -0.4682, 0.8836, -8.695e-06, -0.1549, 0.9879, -1.468e-05, -0.997, 0.07701, 0.003587, -0.9966, 0.08243, 0.05161, -0.915, 0.4, -5.245e-06, -0.8003, 0.5996, 0.4021, 0.8962, 0.1875, 0.3654, 0.9116, 0.1883, 0.3443, 0.2649, 0.9007, 0.1671, 0.3523, 0.9209, 0.0, 0.0, 1.0, -0.01721, -0.1354, 0.9906, -3.986e-06, -0.1549, 0.9879, 5.919e-06, -0.1549, 0.9879, 0.1415, 0.8245, 0.5479, 0.4022, 0.8962, 0.1875, 0.167, 0.3523, 0.9209, 0.02548, 0.1178, 0.9927, 0.0, 0.0, 1.0, 0.0, 0.0, 1.0, -1.115e-05, -0.1549, 0.9879, -1.157e-06, -0.1549, 0.9879, 0.1056, 0.4823, 0.8696, 0.1415, 0.8245, 0.5479, 0.02546, 0.1178, 0.9927, 0.006371, -0.1204, 0.9927, 0.0, 0.0, 1.0, 0.0, 0.0, 1.0, 3.609e-06, -0.1549, 0.9879, -8.318e-06, -0.1549, 0.9879, 0.04267, 0.1276, 0.9909, 0.1056, 0.4822, 0.8697, 0.006379, -0.1203, 0.9927, -1.993e-06, -0.1549, 0.9879, 0.0, 0.0, 1.0, 0.0, 0.0, 1.0, -4.137e-06, -0.1549, 0.9879, 6.367e-06, -0.1549, 0.9879, 0.0, 0.0, 1.0, 0.04268, 0.1276, 0.9909, -5.953e-06, -0.1549, 0.9879, -2.289e-06, -0.1549, 0.9879, 0.0, 0.0, 1.0, 0.0, 0.0, 1.0, -4.414e-06, -0.1549, 0.9879, -7.823e-07, -0.1549, 0.9879, 0.0, 0.0, 1.0, 0.0, 0.0, 1.0, -1.31e-05, -0.1549, 0.9879, -2.56e-06, -0.1549, 0.9879, 0.0, 0.0, 1.0, 0.0, 0.0, 1.0, -4.746e-06, -0.1549, 0.9879, -7.965e-06, -0.1549, 0.9879, 0.0, 0.0, 1.0, 0.0, 0.0, 1.0, 1.578e-06, -0.1549, 0.9879, -1.04e-05, -0.1549, 0.9879, 0.0, 0.0, 1.0, 0.0, 0.0, 1.0, -5.089e-06, -0.1549, 0.9879, 6.847e-06, -0.1549, 0.9879, 0.0, 0.0, 1.0, 0.0, 0.0, 1.0, -5.566e-06, -0.1549, 0.9879, 4.463e-06, -0.1549, 0.9879, 0.04364, 0.16, 0.9861, 0.0, 0.0, 1.0, -5.35e-06, -0.1549, 0.9879, -3.278e-07, -0.1549, 0.9879, 0.01722, -0.1354, 0.9906, 0.0, 0.0, 1.0, -1.267e-05, -0.1549, 0.9879, -2.824e-06, -0.1549, 0.9879, 0.1903, 0.4959, 0.8473, 0.04364, 0.16, 0.9861, -5.67e-06, -0.1549, 0.9879, 0.01915, -0.1127, 0.9934, -0.003586, -0.9966, 0.08243, 1.39e-05, -0.997, 0.07701, 1.615e-05, -0.8003, 0.5996, -0.05161, -0.915, 0.4, 0.06812, -0.09318, 0.9933, 0.0, 0.0, 0.9996, 0.01506, 0.0223, 0.9996, 0.0, 0.0, 0.9933, -0.09755, 0.009603, 0.9952, 0.0, 0.0, 0.9952, -0.009612, -0.09755, 0.9952, 0.0, 0.0, 0.9952, 0.02536, 0.01484, 0.9996, 0.0, 0.0, 0.9949, -0.07864, 0.0625, 0.9949, 0.0, 0.0, 0.9996, 0.08645, -0.0462, 0.9952, 0.0, 0.0, 0.9999, 0.006701, 0.01256, 0.9999, 0.0, 0.0, 0.9952, -0.001118, -5.506e-06, 1.0, 0.0, 0.0, 0.9959, 0.02737, -0.08674, 0.9959, 0.0, 0.0, 1.0, -0.07481, 0.06337, 0.9952, 0.0, 0.0, 1.0, -0.00108, -0.002915, 1.0, 0.0, 0.0, 0.9952, 0.01193, 0.003619, 0.9999, 0.0, 0.0, 0.9952, -0.02845, 0.0938, 0.9952, 0.0, 0.0, 0.9999, -0.09806, -0.1212, 0.9878, 0.0, 0.0, 0.993, 0.1076, -0.0487, 0.993, 0.0, 0.0, 0.9878, 0.0487, -0.1076, 0.993, 0.0, 0.0, 0.9878, 0.1212, 0.09806, 0.9878, 0.0, 0.0, 0.993, -0.0938, 0.02845, 0.9952, 0.0, 0.0, 0.9952, -0.02846, -0.0938, 0.9952, 0.0, 0.0, 0.9952, 0.007077, 0.002751, 1.0, 0.0, 0.0, 0.9984, -0.0371, 0.0434, 0.9984, 0.0, 0.0, 1.0, 0.08674, -0.02737, 0.9959, 0.0, 0.0, 1.0, 5.507e-06, 0.001118, 1.0, 0.0, 0.0, 0.9959, -0.01256, -0.006703, 0.9999, 0.0, 0.0, 0.9952, 0.0462, -0.08645, 0.9952, 0.0, 0.0, 0.9999, -0.07298, 0.09941, 0.9924, 0.0, 0.0, 1.0, -0.003511, -0.005647, 1.0, 0.0, 0.0, 0.9924, 0.09755, 0.009612, 0.9952, 0.0, 0.0, 0.9952, -0.009603, 0.09755, 0.9952, 0.0, 0.0, 0.9952, -0.0223, -0.01506, 0.9996, 0.0, 0.0, 0.9933, 0.09318, -0.06812, 0.9933, 0.0, 0.0, 0.9996, -0.08645, 0.0462, 0.9952, 0.0, 0.0, 0.9952, -0.04621, -0.08644, 0.9952, 0.0, 0.0, 0.9952, 0.005313, 0.001115, 1.0, 0.0, 0.0, 0.9955, -0.05199, 0.07895, 0.9955, 0.0, 0.0, 1.0, 0.03915, -0.01673, 0.9991, 0.0, 0.0, 1.0, 0.0001162, 0.003284, 1.0, 0.0, 0.0, 0.9991, -0.0938, -0.02846, 0.9952, 0.0, 0.0, 0.9952, 0.02845, -0.0938, 0.9952, 0.0, 0.0, 0.9952, -0.05162, 0.174, 0.9834, 0.0, 0.0, 1.0, -0.002317, -0.001782, 1.0, 0.0, 0.0, 0.9834, 0.09755, -0.009603, 0.9952, 0.0, 0.0, 0.9952, 0.009612, 0.09755, 0.9952, 0.0, 0.0, 0.9952, -0.009202, -0.004124, 0.9999, 0.0, 0.0, 0.9915, 0.09275, -0.09075, 0.9915, 0.0, 0.0, 0.9999, -0.07577, 0.06218, 0.9952, 0.0, 0.0, 0.9952, -0.06219, -0.07577, 0.9952, 0.0, 0.0, 0.9952, 0.002794, 2.726e-05, 1.0, 0.0, 0.0, 0.9898, -0.05449, 0.1317, 0.9898, 0.0, 0.0, 1.0, 0.09075, -0.09275, 0.9915, 0.0, 0.0, 0.9999, 0.004124, 0.009202, 0.9999, 0.0, 0.0, 0.9915, -0.09755, -0.009612, 0.9952, 0.0, 0.0, 0.9952, 0.009603, -0.09755, 0.9952, 0.0, 0.0, 0.9952, -0.0105, 0.07015, 0.9975, 0.0, 0.0, 0.9996, -0.02569, -0.01391, 0.9996, 0.0, 0.0, 0.9975, 0.0938, -0.02845, 0.9952, 0.0, 0.0, 0.9952, 0.02846, 0.0938, 0.9952, 0.0, 0.0, 0.9952, -0.003284, -0.0001162, 1.0, 0.0, 0.0, 0.9991, 0.01673, -0.03915, 0.9991, 0.0, 0.0, 1.0, -0.06219, 0.07577, 0.9952, 0.0, 0.0, 1.0, -0.007523, -0.006173, 1.0, 0.0, 0.0, 0.9952, 0.002337, -0.0005053, 1.0, 0.0, 0.0, 0.9949, -0.01256, 0.1005, 0.9949, 0.0, 0.0, 1.0, -0.08645, 0.0462, 0.9952, 0.0, 0.0, 0.9952, -0.04621, -0.08644, 0.9952, 0.0, 0.0, 0.9952, 0.09755, -0.009603, 0.9952, 0.0, 0.0, 0.9952, 0.009612, 0.09755, 0.9952, 0.0, 0.0, 0.9952, -0.07577, 0.06218, 0.9952, 0.0, 0.0, 0.9952, -0.06219, -0.07577, 0.9952, 0.0, 0.0, 0.9952, 0.0938, -0.02845, 0.9952, 0.0, 0.0, 0.9952, 0.02846, 0.0938, 0.9952, 0.0, 0.0, 0.9952, -0.06219, 0.07577, 0.9952, 0.0, 0.0, 1.0, -0.007523, -0.006173, 1.0, 0.0, 0.0, 0.9952, 0.08645, -0.0462, 0.9952, 0.0, 0.0, 0.9999, 0.006701, 0.01256, 0.9999, 0.0, 0.0, 0.9952, -0.07481, 0.06337, 0.9952, 0.0, 0.0, 1.0, -0.00108, -0.002915, 1.0, 0.0, 0.0, 0.9952, -0.09806, -0.1212, 0.9878, 0.0, 0.0, 0.993, 0.1076, -0.0487, 0.993, 0.0, 0.0, 0.9878, 0.08674, -0.02737, 0.9959, 0.0, 0.0, 1.0, 5.507e-06, 0.001118, 1.0, 0.0, 0.0, 0.9959, -0.07298, 0.09941, 0.9924, 0.0, 0.0, 1.0, -0.003511, -0.005647, 1.0, 0.0, 0.0, 0.9924, -0.0223, -0.01506, 0.9996, 0.0, 0.0, 0.9933, 0.09318, -0.06812, 0.9933, 0.0, 0.0, 0.9996, 0.03915, -0.01673, 0.9991, 0.0, 0.0, 1.0, 0.0001162, 0.003284, 1.0, 0.0, 0.0, 0.9991, -0.05162, 0.174, 0.9834, 0.0, 0.0, 1.0, -0.002317, -0.001782, 1.0, 0.0, 0.0, 0.9834, -0.009202, -0.004124, 0.9999, 0.0, 0.0, 0.9915, 0.09275, -0.09075, 0.9915, 0.0, 0.0, 0.9999, 0.09075, -0.09275, 0.9915, 0.0, 0.0, 0.9999, 0.004124, 0.009202, 0.9999, 0.0, 0.0, 0.9915, -0.0105, 0.07015, 0.9975, 0.0, 0.0, 0.9996, -0.02569, -0.01391, 0.9996, 0.0, 0.0, 0.9975, -0.003284, -0.0001162, 1.0, 0.0, 0.0, 0.9991, 0.01673, -0.03915, 0.9991, 0.0, 0.0, 1.0, 0.06812, -0.09318, 0.9933, 0.0, 0.0, 0.9996, 0.01506, 0.0223, 0.9996, 0.0, 0.0, 0.9933, 0.02536, 0.01484, 0.9996, 0.0, 0.0, 0.9949, -0.07864, 0.0625, 0.9949, 0.0, 0.0, 0.9996, -0.001118, -5.506e-06, 1.0, 0.0, 0.0, 0.9959, 0.02737, -0.08674, 0.9959, 0.0, 0.0, 1.0, 0.0487, -0.1076, 0.993, 0.0, 0.0, 0.9878, 0.1212, 0.09806, 0.9878, 0.0, 0.0, 0.993, 0.007077, 0.002751, 1.0, 0.0, 0.0, 0.9984, -0.0371, 0.0434, 0.9984, 0.0, 0.0, 1.0, -0.01256, -0.006703, 0.9999, 0.0, 0.0, 0.9952, 0.0462, -0.08645, 0.9952, 0.0, 0.0, 0.9999, 0.005313, 0.001115, 1.0, 0.0, 0.0, 0.9955, -0.05199, 0.07895, 0.9955, 0.0, 0.0, 1.0, -0.0938, -0.02846, 0.9952, 0.0, 0.0, 0.9952, 0.02845, -0.0938, 0.9952, 0.0, 0.0, 0.9952, 0.002794, 2.726e-05, 1.0, 0.0, 0.0, 0.9898, -0.05449, 0.1317, 0.9898, 0.0, 0.0, 1.0, -0.09755, -0.009612, 0.9952, 0.0, 0.0, 0.9952, 0.009603, -0.09755, 0.9952, 0.0, 0.0, 0.9952, 0.002337, -0.0005053, 1.0, 0.0, 0.0, 0.9949, -0.01256, 0.1005, 0.9949, 0.0, 0.0, 1.0, -0.09755, 0.009603, 0.9952, 0.0, 0.0, 0.9952, -0.009612, -0.09755, 0.9952, 0.0, 0.0, 0.9952, 0.01193, 0.003619, 0.9999, 0.0, 0.0, 0.9952, -0.02845, 0.0938, 0.9952, 0.0, 0.0, 0.9999, -0.0938, 0.02845, 0.9952, 0.0, 0.0, 0.9952, -0.02846, -0.0938, 0.9952, 0.0, 0.0, 0.9952, 0.09755, 0.009612, 0.9952, 0.0, 0.0, 0.9952, -0.009603, 0.09755, 0.9952, 0.0, 0.0, 0.9952, -0.05163, -0.915, 0.4001, -1.369e-05, -0.8003, 0.5996, 0.0516, -0.915, 0.4001, -0.0507, -0.7917, 0.6088, -0.01882, -0.7519, 0.659, -0.005723, -0.4682, 0.8836, -1.311e-05, -0.1549, 0.9879, -1.026e-05, -0.1549, 0.9879, -1.406e-05, -0.155, 0.9879, -1.421e-05, -0.1549, 0.9879, -6.843e-06, -0.1549, 0.9879, 1.155e-06, -0.1549, 0.9879, 0.006367, -0.1203, 0.9927, 0.02544, 0.1178, 0.9927, 0.167, 0.3523, 0.9209, 0.3443, 0.2649, 0.9007, 0.07425, 0.2885, 0.9546, 0.01796, 0.3464, 0.9379, 0.1607, 0.1125, 0.9806, 0.01915, -0.1127, 0.9934, -7.749e-06, -0.1549, 0.9879, -4.329e-06, -0.1549, 0.9879, -5.573e-06, -0.1549, 0.9879, -8.572e-06, -0.1549, 0.9879, -5.923e-07, -0.1549, 0.9879, 6.767e-06, -0.1549, 0.9879, 6.728e-06, -0.155, 0.9879, 2.854e-06, -0.1549, 0.9879, 5.849e-06, -0.1549, 0.9879, 0.00573, -0.4682, 0.8836, 0.0188, -0.7519, 0.659, 0.05072, -0.7917, 0.6088, -0.401, -0.9159, 0.02055, 0.4381, -0.8964, -0.06674, -0.01613, -0.85, 0.5265, -0.07659, -0.947, 0.3121, 0.8699, -0.331, -0.3657, 0.7059, -0.6978, 0.1216, 0.6841, -0.7232, -0.09487, 0.4529, -0.8394, -0.3005, -0.2189, 0.9722, -0.08364, -0.4912, 0.8608, -0.1329, -0.407, 0.8865, 0.2201, -0.2088, 0.9753, 0.07247, -0.3462, -0.7691, 0.5372, -0.1743, -0.9399, -0.2937, -0.267, -0.9103, 0.3164, -0.1529, -0.8256, 0.5431, 0.05979, -0.997, 0.0501, 0.8296, -0.4036, -0.3859, 0.8297, -0.4057, 0.3834, 0.5565, -0.5908, 0.5841, 0.7319, 0.5958, 0.3307, -0.6112, 0.7197, -0.3294, -0.4017, 0.7418, 0.537, -0.377, 0.4873, 0.7877, -0.8154, -0.5043, -0.2843, -0.1888, -0.852, -0.4882, -0.4256, -0.7253, 0.5411, -0.4533, -0.685, 0.5703, 0.2063, -0.8452, -0.493, 0.8239, -0.4854, -0.2924, 0.4721, -0.6765, 0.5652, 0.4483, -0.7156, 0.5357, 0.5415, 0.7272, -0.422, -0.7288, 0.6046, 0.3214, 0.3773, 0.497, 0.7815, 0.4943, 0.7343, 0.4652, -0.8329, -0.4047, -0.3774, -0.05952, -0.9966, 0.05635, -0.5493, -0.5907, 0.591, -0.8263, -0.4045, 0.3918, 0.1883, -0.9357, -0.2983, 0.3557, -0.7669, 0.5342, 0.1689, -0.8238, 0.5411, 0.2791, -0.9078, 0.313, 0.8222, 0.568, 0.03808, -0.171, 0.9189, -0.3556, -0.09517, 0.8991, 0.4273, 0.1914, 0.7617, 0.619, -0.7047, -0.6974, 0.1308, -0.8741, -0.3313, -0.3552, -0.4553, -0.8409, -0.2924, -0.685, -0.7234, -0.08592, -0.4382, -0.8964, -0.06727, 0.401, -0.9159, 0.01935, 0.0804, -0.947, 0.3111, 0.02215, -0.8501, 0.5262, 0.9445, 0.3282, -0.01435, -0.2386, 0.9592, 0.1514, 0.4859, 0.5748, 0.6584, 0.36, 0.6444, 0.6746, -0.8397, -0.5228, 0.147, -0.9072, -0.4003, -0.1294, -0.8076, -0.5857, -0.06804, -0.8054, -0.5898, -0.05885, 0.8711, 0.3152, -0.3765, -0.04453, 0.9444, 0.3257, 0.7025, 0.3336, 0.6287, 0.796, 0.3831, 0.4687, -0.934, -0.3208, 0.1572, -0.9596, -0.2432, -0.1415, -0.9027, -0.4285, -0.03941, -0.9018, -0.4311, -0.02938, 0.8481, 0.4961, -0.1861, 0.7673, 0.6412, 0.005771, 0.7806, 0.6251, 0.002659, 0.8659, 0.4777, 0.1485, -0.9817, -0.1018, 0.1612, -0.9856, -0.08174, -0.1479, -0.9681, -0.2503, -0.009189, -0.968, -0.2509, 0.001291, 0.903, 0.4044, -0.1452, 0.8482, 0.5205, 0.09848, 0.9253, 0.3755, 0.05271, 0.937, 0.3436, 0.06258, -0.9797, 0.1225, 0.1586, -0.9855, 0.08229, -0.1484, -0.9982, -0.0567, 0.0202, -0.998, -0.05517, 0.03196, 0.9567, 0.2459, -0.1555, 0.9301, 0.3403, 0.1381, 0.9877, 0.1485, 0.04922, 0.9889, 0.1443, 0.03591, -0.9284, 0.34, 0.1497, -0.9586, 0.246, -0.1437, -0.9884, 0.1441, 0.04772, -0.987, 0.1485, 0.06133, 0.9836, 0.08228, -0.1606, 0.9816, 0.1227, 0.1464, 0.9983, -0.05516, 0.01964, 0.9984, -0.05669, 0.007997, -0.8314, 0.5391, 0.1349, -0.9046, 0.4047, -0.1341, -0.9363, 0.3433, 0.07362, -0.9323, 0.3506, 0.08822, 0.9837, -0.08174, -0.1601, 0.9836, -0.1019, 0.149, 0.9679, -0.2509, -0.01077, 0.9679, -0.2502, -0.02137, -0.695, 0.7098, 0.1146, -0.8235, 0.5545, -0.12, -0.8417, 0.5311, 0.09699, -0.8337, 0.5408, 0.1116, 0.9578, -0.2431, -0.1534, 0.9358, -0.3212, 0.1455, 0.9014, -0.431, -0.04077, 0.9022, -0.4283, -0.0511, -0.5278, 0.8446, 0.08977, -0.7156, 0.691, -0.1019, -0.707, 0.6975, 0.117, -0.6938, 0.7083, 0.1304, 0.9056, -0.4003, -0.1406, 0.8412, -0.5232, 0.1363, 0.8047, -0.5897, -0.06918, 0.8069, -0.5854, -0.07875])] * 3)])
me_sphere = bpy.data.meshes.new('Sphere')
me_sphere.from_pydata([(0.0, 0.5556, 0.8315), (0.0, 0.8315, 0.5556), (0.0, 0.9808, 0.1951), (0.0, 1.0, 0.0), (0.03806, 0.1913, 0.9808), (0.07466, 0.3753, 0.9239), (0.1084, 0.5449, 0.8315), (0.1379, 0.6935, 0.7071), (0.1622, 0.8155, 0.5556), (0.1802, 0.9061, 0.3827), (0.1913, 0.9619, 0.1951), (0.1951, 0.9808, 0.0), (0.07466, 0.1802, 0.9808), (0.1464, 0.3536, 0.9239), (0.2126, 0.5133, 0.8315), (0.2706, 0.6533, 0.7071), (0.3182, 0.7682, 0.5556), (0.3536, 0.8536, 0.3827), (0.3753, 0.9061, 0.1951), (0.3827, 0.9239, 0.0), (0.1084, 0.1622, 0.9808), (0.2126, 0.3182, 0.9239), (0.3087, 0.4619, 0.8315), (0.3928, 0.5879, 0.7071), (0.4619, 0.6913, 0.5556), (0.5133, 0.7682, 0.3827), (0.5449, 0.8155, 0.1951), (0.5556, 0.8315, 0.0), (0.1379, 0.1379, 0.9808), (0.2706, 0.2706, 0.9239), (0.3928, 0.3928, 0.8315), (0.5, 0.5, 0.7071), (0.5879, 0.5879, 0.5556), (0.6533, 0.6533, 0.3827), (0.6935, 0.6935, 0.1951), (0.7071, 0.7071, 0.0), (0.1622, 0.1084, 0.9808), (0.3182, 0.2126, 0.9239), (0.4619, 0.3087, 0.8315), (0.5879, 0.3928, 0.7071), (0.6913, 0.4619, 0.5556), (0.7682, 0.5133, 0.3827), (0.8155, 0.5449, 0.1951), (0.8315, 0.5556, 0.0), (0.0, 0.0, 1.0), (0.1802, 0.07466, 0.9808), (0.3536, 0.1464, 0.9239), (0.5133, 0.2126, 0.8315), (0.6533, 0.2706, 0.7071), (0.7682, 0.3182, 0.5556), (0.8536, 0.3536, 0.3827), (0.9061, 0.3753, 0.1951), (0.9239, 0.3827, 0.0), (0.1913, 0.03806, 0.9808), (0.3753, 0.07466, 0.9239), (0.5449, 0.1084, 0.8315), (0.6935, 0.1379, 0.7071), (0.8155, 0.1622, 0.5556), (0.9061, 0.1802, 0.3827), (0.9619, 0.1913, 0.1951), (0.9808, 0.1951, 0.0), (0.1951, -1.118e-08, 0.9808), (0.3827, -2.235e-08, 0.9239), (0.5556, -5.215e-08, 0.8315), (0.7071, 1.49e-08, 0.7071), (0.8315, -8.941e-08, 0.5556), (0.9239, 4.47e-08, 0.3827), (0.9808, -8.941e-08, 0.1951), (1.0, -1.639e-07, 0.0), (0.1913, -0.03806, 0.9808), (0.3753, -0.07466, 0.9239), (0.5449, -0.1084, 0.8315), (0.6935, -0.1379, 0.7071), (0.8155, -0.1622, 0.5556), (0.9061, -0.1802, 0.3827), (0.9619, -0.1913, 0.1951), (0.9808, -0.1951, 0.0), (0.1802, -0.07466, 0.9808), (0.3536, -0.1464, 0.9239), (0.5133, -0.2126, 0.8315), (0.6533, -0.2706, 0.7071), (0.7682, -0.3182, 0.5556), (0.8536, -0.3536, 0.3827), (0.9061, -0.3753, 0.1951), (0.9239, -0.3827, 0.0), (0.1622, -0.1084, 0.9808), (0.3182, -0.2126, 0.9239), (0.4619, -0.3087, 0.8315), (0.5879, -0.3928, 0.7071), (0.6913, -0.4619, 0.5556), (0.7682, -0.5133, 0.3827), (0.8155, -0.5449, 0.1951), (0.8315, -0.5556, 0.0), (0.1379, -0.1379, 0.9808), (0.2706, -0.2706, 0.9239), (0.3928, -0.3928, 0.8315), (0.5, -0.5, 0.7071), (0.5879, -0.5879, 0.5556), (0.6533, -0.6533, 0.3827), (0.6935, -0.6935, 0.1951), (0.7071, -0.7071, 0.0), (0.1084, -0.1622, 0.9808), (0.2126, -0.3182, 0.9239), (0.3087, -0.4619, 0.8315), (0.3928, -0.5879, 0.7071), (0.4619, -0.6913, 0.5556), (0.5133, -0.7682, 0.3827), (0.5449, -0.8155, 0.1951), (0.5556, -0.8315, 0.0), (0.07466, -0.1802, 0.9808), (0.1464, -0.3536, 0.9239), (0.2126, -0.5133, 0.8315), (0.2706, -0.6533, 0.7071), (0.3182, -0.7682, 0.5556), (0.3536, -0.8536, 0.3827), (0.3753, -0.9061, 0.1951), (0.3827, -0.9239, 0.0), (0.03806, -0.1913, 0.9808), (0.07466, -0.3753, 0.9239), (0.1084, -0.5449, 0.8315), (0.1379, -0.6935, 0.7071), (0.1622, -0.8155, 0.5556), (0.1802, -0.9061, 0.3827), (0.1913, -0.9619, 0.1951), (0.1951, -0.9808, 0.0), (-7.451e-09, -0.1951, 0.9808), (-5.215e-08, -0.3827, 0.9239), (-9.686e-08, -0.5556, 0.8315), (-1.49e-08, -0.7071, 0.7071), (-1.043e-07, -0.8315, 0.5556), (2.98e-08, -0.9239, 0.3827), (-1.341e-07, -0.9808, 0.1951), (-3.278e-07, -1.0, 0.0), (-0.03806, -0.1913, 0.9808), (-0.07466, -0.3753, 0.9239), (-0.1084, -0.5449, 0.8315), (-0.1379, -0.6935, 0.7071), (-0.1622, -0.8155, 0.5556), (-0.1802, -0.9061, 0.3827), (-0.1913, -0.9619, 0.1951), (-0.1951, -0.9808, 0.0), (-0.07466, -0.1802, 0.9808), (-0.1464, -0.3536, 0.9239), (-0.2126, -0.5133, 0.8315), (-0.2706, -0.6533, 0.7071), (-0.3182, -0.7682, 0.5556), (-0.3536, -0.8536, 0.3827), (-0.3753, -0.9061, 0.1951), (-0.3827, -0.9239, 0.0), (-0.1084, -0.1622, 0.9808), (-0.2126, -0.3182, 0.9239), (-0.3087, -0.4619, 0.8315), (-0.3928, -0.5879, 0.7071), (-0.4619, -0.6913, 0.5556), (-0.5133, -0.7682, 0.3827), (-0.5449, -0.8155, 0.1951), (-0.5556, -0.8315, 0.0), (-0.1379, -0.1379, 0.9808), (-0.2706, -0.2706, 0.9239), (-0.3928, -0.3928, 0.8315), (-0.5, -0.5, 0.7071), (-0.5879, -0.5879, 0.5556), (-0.6533, -0.6533, 0.3827), (-0.6935, -0.6935, 0.1951), (-0.7071, -0.7071, 0.0), (-0.1622, -0.1084, 0.9808), (-0.3182, -0.2126, 0.9239), (-0.4619, -0.3087, 0.8315), (-0.5879, -0.3928, 0.7071), (-0.6913, -0.4619, 0.5556), (-0.7682, -0.5133, 0.3827), (-0.8155, -0.5449, 0.1951), (-0.8315, -0.5556, 0.0), (-0.1802, -0.07466, 0.9808), (-0.3536, -0.1464, 0.9239), (-0.5133, -0.2126, 0.8315), (-0.6533, -0.2706, 0.7071), (-0.7682, -0.3182, 0.5556), (-0.8536, -0.3536, 0.3827), (-0.9061, -0.3753, 0.1951), (-0.9239, -0.3827, 0.0), (-0.1913, -0.03806, 0.9808), (-0.3753, -0.07466, 0.9239), (-0.5449, -0.1084, 0.8315), (-0.6935, -0.1379, 0.7071), (-0.8155, -0.1622, 0.5556), (-0.9061, -0.1802, 0.3827), (-0.9619, -0.1913, 0.1951), (-0.9808, -0.1951, 0.0), (-0.1951, 1.863e-08, 0.9808), (-0.3827, 5.215e-08, 0.9239), (-0.5556, 1.49e-07, 0.8315), (-0.7071, 2.98e-08, 0.7071), (-0.8315, 1.639e-07, 0.5556), (-0.9239, 1.49e-08, 0.3827), (-0.9808, 2.682e-07, 0.1951), (-1.0, 4.47e-07, 0.0), (-0.1913, 0.03806, 0.9808), (-0.3753, 0.07466, 0.9239), (-0.5449, 0.1084, 0.8315), (-0.6935, 0.1379, 0.7071), (-0.8155, 0.1622, 0.5556), (-0.9061, 0.1802, 0.3827), (-0.9619, 0.1913, 0.1951), (-0.9808, 0.1951, 0.0), (-0.1802, 0.07466, 0.9808), (-0.3536, 0.1464, 0.9239), (-0.5133, 0.2126, 0.8315), (-0.6533, 0.2706, 0.7071), (-0.7682, 0.3182, 0.5556), (-0.8536, 0.3536, 0.3827), (-0.9061, 0.3753, 0.1951), (-0.9239, 0.3827, 0.0), (-0.1622, 0.1084, 0.9808), (-0.3182, 0.2126, 0.9239), (-0.4619, 0.3087, 0.8315), (-0.5879, 0.3928, 0.7071), (-0.6913, 0.4619, 0.5556), (-0.7682, 0.5133, 0.3827), (-0.8155, 0.5449, 0.1951), (-0.8315, 0.5556, 0.0), (-0.1379, 0.1379, 0.9808), (-0.2706, 0.2706, 0.9239), (-0.3928, 0.3928, 0.8315), (-0.5, 0.5, 0.7071), (-0.5879, 0.5879, 0.5556), (-0.6533, 0.6533, 0.3827), (-0.6935, 0.6935, 0.1951), (-0.7071, 0.7071, 0.0), (-0.1084, 0.1622, 0.9808), (-0.2126, 0.3182, 0.9239), (-0.3087, 0.4619, 0.8315), (-0.3928, 0.5879, 0.7071), (-0.4619, 0.6913, 0.5556), (-0.5133, 0.7682, 0.3827), (-0.5449, 0.8155, 0.1951), (-0.5556, 0.8315, 0.0), (-0.07466, 0.1802, 0.9808), (-0.1464, 0.3536, 0.9239), (-0.2126, 0.5133, 0.8315), (-0.2706, 0.6533, 0.7071), (-0.3182, 0.7682, 0.5556), (-0.3536, 0.8536, 0.3827), (-0.3753, 0.9061, 0.1951), (-0.3827, 0.9239, 0.0), (-0.03806, 0.1913, 0.9808), (-0.07466, 0.3753, 0.9239), (-0.1084, 0.5449, 0.8315), (-0.1379, 0.6935, 0.7071), (-0.1622, 0.8155, 0.5556), (-0.1802, 0.9061, 0.3827), (-0.1913, 0.9619, 0.1951), (-0.1951, 0.9808, 0.0), (1.49e-08, 0.1951, 0.9808), (6.706e-08, 0.3827, 0.9239), (8.941e-08, 0.7071, 0.7071), (5.96e-08, 0.9239, 0.3827)], [], [(254, 253, 4, 5), (0, 254, 5, 6), (255, 0, 6, 7), (1, 255, 7, 8), (256, 1, 8, 9), (2, 256, 9, 10), (3, 2, 10, 11), (253, 44, 4), (11, 10, 18, 19), (4, 44, 12), (5, 4, 12, 13), (6, 5, 13, 14), (7, 6, 14, 15), (8, 7, 15, 16), (9, 8, 16, 17), (10, 9, 17, 18), (16, 15, 23, 24), (17, 16, 24, 25), (18, 17, 25, 26), (19, 18, 26, 27), (12, 44, 20), (13, 12, 20, 21), (14, 13, 21, 22), (15, 14, 22, 23), (21, 20, 28, 29), (22, 21, 29, 30), (23, 22, 30, 31), (24, 23, 31, 32), (25, 24, 32, 33), (26, 25, 33, 34), (27, 26, 34, 35), (20, 44, 28), (33, 32, 40, 41), (34, 33, 41, 42), (35, 34, 42, 43), (28, 44, 36), (29, 28, 36, 37), (30, 29, 37, 38), (31, 30, 38, 39), (32, 31, 39, 40), (37, 36, 45, 46), (38, 37, 46, 47), (39, 38, 47, 48), (40, 39, 48, 49), (41, 40, 49, 50), (42, 41, 50, 51), (43, 42, 51, 52), (36, 44, 45), (50, 49, 57, 58), (51, 50, 58, 59), (52, 51, 59, 60), (45, 44, 53), (46, 45, 53, 54), (47, 46, 54, 55), (48, 47, 55, 56), (49, 48, 56, 57), (55, 54, 62, 63), (56, 55, 63, 64), (57, 56, 64, 65), (58, 57, 65, 66), (59, 58, 66, 67), (60, 59, 67, 68), (53, 44, 61), (54, 53, 61, 62), (67, 66, 74, 75), (68, 67, 75, 76), (61, 44, 69), (62, 61, 69, 70), (63, 62, 70, 71), (64, 63, 71, 72), (65, 64, 72, 73), (66, 65, 73, 74), (71, 70, 78, 79), (72, 71, 79, 80), (73, 72, 80, 81), (74, 73, 81, 82), (75, 74, 82, 83), (76, 75, 83, 84), (69, 44, 77), (70, 69, 77, 78), (83, 82, 90, 91), (84, 83, 91, 92), (77, 44, 85), (78, 77, 85, 86), (79, 78, 86, 87), (80, 79, 87, 88), (81, 80, 88, 89), (82, 81, 89, 90), (88, 87, 95, 96), (89, 88, 96, 97), (90, 89, 97, 98), (91, 90, 98, 99), (92, 91, 99, 100), (85, 44, 93), (86, 85, 93, 94), (87, 86, 94, 95), (100, 99, 107, 108), (93, 44, 101), (94, 93, 101, 102), (95, 94, 102, 103), (96, 95, 103, 104), (97, 96, 104, 105), (98, 97, 105, 106), (99, 98, 106, 107), (105, 104, 112, 113), (106, 105, 113, 114), (107, 106, 114, 115), (108, 107, 115, 116), (101, 44, 109), (102, 101, 109, 110), (103, 102, 110, 111), (104, 103, 111, 112), (109, 44, 117), (110, 109, 117, 118), (111, 110, 118, 119), (112, 111, 119, 120), (113, 112, 120, 121), (114, 113, 121, 122), (115, 114, 122, 123), (116, 115, 123, 124), (121, 120, 128, 129), (122, 121, 129, 130), (123, 122, 130, 131), (124, 123, 131, 132), (117, 44, 125), (118, 117, 125, 126), (119, 118, 126, 127), (120, 119, 127, 128), (126, 125, 133, 134), (127, 126, 134, 135), (128, 127, 135, 136), (129, 128, 136, 137), (130, 129, 137, 138), (131, 130, 138, 139), (132, 131, 139, 140), (125, 44, 133), (138, 137, 145, 146), (139, 138, 146, 147), (140, 139, 147, 148), (133, 44, 141), (134, 133, 141, 142), (135, 134, 142, 143), (136, 135, 143, 144), (137, 136, 144, 145), (142, 141, 149, 150), (143, 142, 150, 151), (144, 143, 151, 152), (145, 144, 152, 153), (146, 145, 153, 154), (147, 146, 154, 155), (148, 147, 155, 156), (141, 44, 149), (154, 153, 161, 162), (155, 154, 162, 163), (156, 155, 163, 164), (149, 44, 157), (150, 149, 157, 158), (151, 150, 158, 159), (152, 151, 159, 160), (153, 152, 160, 161), (159, 158, 166, 167), (160, 159, 167, 168), (161, 160, 168, 169), (162, 161, 169, 170), (163, 162, 170, 171), (164, 163, 171, 172), (157, 44, 165), (158, 157, 165, 166), (171, 170, 178, 179), (172, 171, 179, 180), (165, 44, 173), (166, 165, 173, 174), (167, 166, 174, 175), (168, 167, 175, 176), (169, 168, 176, 177), (170, 169, 177, 178), (176, 175, 183, 184), (177, 176, 184, 185), (178, 177, 185, 186), (179, 178, 186, 187), (180, 179, 187, 188), (173, 44, 181), (174, 173, 181, 182), (175, 174, 182, 183), (188, 187, 195, 196), (181, 44, 189), (182, 181, 189, 190), (183, 182, 190, 191), (184, 183, 191, 192), (185, 184, 192, 193), (186, 185, 193, 194), (187, 186, 194, 195), (192, 191, 199, 200), (193, 192, 200, 201), (194, 193, 201, 202), (195, 194, 202, 203), (196, 195, 203, 204), (189, 44, 197), (190, 189, 197, 198), (191, 190, 198, 199), (204, 203, 211, 212), (197, 44, 205), (198, 197, 205, 206), (199, 198, 206, 207), (200, 199, 207, 208), (201, 200, 208, 209), (202, 201, 209, 210), (203, 202, 210, 211), (209, 208, 216, 217), (210, 209, 217, 218), (211, 210, 218, 219), (212, 211, 219, 220), (205, 44, 213), (206, 205, 213, 214), (207, 206, 214, 215), (208, 207, 215, 216), (213, 44, 221), (214, 213, 221, 222), (215, 214, 222, 223), (216, 215, 223, 224), (217, 216, 224, 225), (218, 217, 225, 226), (219, 218, 226, 227), (220, 219, 227, 228), (225, 224, 232, 233), (226, 225, 233, 234), (227, 226, 234, 235), (228, 227, 235, 236), (221, 44, 229), (222, 221, 229, 230), (223, 222, 230, 231), (224, 223, 231, 232), (230, 229, 237, 238), (231, 230, 238, 239), (232, 231, 239, 240), (233, 232, 240, 241), (234, 233, 241, 242), (235, 234, 242, 243), (236, 235, 243, 244), (229, 44, 237), (242, 241, 249, 250), (243, 242, 250, 251), (244, 243, 251, 252), (237, 44, 245), (238, 237, 245, 246), (239, 238, 246, 247), (240, 239, 247, 248), (241, 240, 248, 249), (247, 246, 254, 0), (248, 247, 0, 255), (249, 248, 255, 1), (250, 249, 1, 256), (251, 250, 256, 2), (252, 251, 2, 3), (245, 44, 253), (246, 245, 253, 254)])
_uv = me_sphere.uv_layers.new(name='UVMap')
_uv.uv.foreach_set('vector', [0.75, 0.875, 0.75, 0.9375, 0.7188, 0.9375, 0.7188, 0.875, 0.75, 0.8125, 0.75, 0.875, 0.7188, 0.875, 0.7188, 0.8125, 0.75, 0.75, 0.75, 0.8125, 0.7188, 0.8125, 0.7188, 0.75, 0.75, 0.6875, 0.75, 0.75, 0.7188, 0.75, 0.7188, 0.6875, 0.75, 0.625, 0.75, 0.6875, 0.7188, 0.6875, 0.7188, 0.625, 0.75, 0.5625, 0.75, 0.625, 0.7188, 0.625, 0.7188, 0.5625, 0.75, 0.5, 0.75, 0.5625, 0.7188, 0.5625, 0.7188, 0.5, 0.75, 0.9375, 0.7344, 1.0, 0.7188, 0.9375, 0.7188, 0.5, 0.7188, 0.5625, 0.6875, 0.5625, 0.6875, 0.5, 0.7188, 0.9375, 0.7031, 1.0, 0.6875, 0.9375, 0.7188, 0.875, 0.7188, 0.9375, 0.6875, 0.9375, 0.6875, 0.875, 0.7188, 0.8125, 0.7188, 0.875, 0.6875, 0.875, 0.6875, 0.8125, 0.7188, 0.75, 0.7188, 0.8125, 0.6875, 0.8125, 0.6875, 0.75, 0.7188, 0.6875, 0.7188, 0.75, 0.6875, 0.75, 0.6875, 0.6875, 0.7188, 0.625, 0.7188, 0.6875, 0.6875, 0.6875, 0.6875, 0.625, 0.7188, 0.5625, 0.7188, 0.625, 0.6875, 0.625, 0.6875, 0.5625, 0.6875, 0.6875, 0.6875, 0.75, 0.6562, 0.75, 0.6562, 0.6875, 0.6875, 0.625, 0.6875, 0.6875, 0.6562, 0.6875, 0.6562, 0.625, 0.6875, 0.5625, 0.6875, 0.625, 0.6562, 0.625, 0.6562, 0.5625, 0.6875, 0.5, 0.6875, 0.5625, 0.6562, 0.5625, 0.6562, 0.5, 0.6875, 0.9375, 0.6719, 1.0, 0.6562, 0.9375, 0.6875, 0.875, 0.6875, 0.9375, 0.6562, 0.9375, 0.6562, 0.875, 0.6875, 0.8125, 0.6875, 0.875, 0.6562, 0.875, 0.6562, 0.8125, 0.6875, 0.75, 0.6875, 0.8125, 0.6562, 0.8125, 0.6562, 0.75, 0.6562, 0.875, 0.6562, 0.9375, 0.625, 0.9375, 0.625, 0.875, 0.6562, 0.8125, 0.6562, 0.875, 0.625, 0.875, 0.625, 0.8125, 0.6562, 0.75, 0.6562, 0.8125, 0.625, 0.8125, 0.625, 0.75, 0.6562, 0.6875, 0.6562, 0.75, 0.625, 0.75, 0.625, 0.6875, 0.6562, 0.625, 0.6562, 0.6875, 0.625, 0.6875, 0.625, 0.625, 0.6562, 0.5625, 0.6562, 0.625, 0.625, 0.625, 0.625, 0.5625, 0.6562, 0.5, 0.6562, 0.5625, 0.625, 0.5625, 0.625, 0.5, 0.6562, 0.9375, 0.6406, 1.0, 0.625, 0.9375, 0.625, 0.625, 0.625, 0.6875, 0.5938, 0.6875, 0.5938, 0.625, 0.625, 0.5625, 0.625, 0.625, 0.5938, 0.625, 0.5938, 0.5625, 0.625, 0.5, 0.625, 0.5625, 0.5938, 0.5625, 0.5938, 0.5, 0.625, 0.9375, 0.6094, 1.0, 0.5938, 0.9375, 0.625, 0.875, 0.625, 0.9375, 0.5938, 0.9375, 0.5938, 0.875, 0.625, 0.8125, 0.625, 0.875, 0.5938, 0.875, 0.5938, 0.8125, 0.625, 0.75, 0.625, 0.8125, 0.5938, 0.8125, 0.5938, 0.75, 0.625, 0.6875, 0.625, 0.75, 0.5938, 0.75, 0.5938, 0.6875, 0.5938, 0.875, 0.5938, 0.9375, 0.5625, 0.9375, 0.5625, 0.875, 0.5938, 0.8125, 0.5938, 0.875, 0.5625, 0.875, 0.5625, 0.8125, 0.5938, 0.75, 0.5938, 0.8125, 0.5625, 0.8125, 0.5625, 0.75, 0.5938, 0.6875, 0.5938, 0.75, 0.5625, 0.75, 0.5625, 0.6875, 0.5938, 0.625, 0.5938, 0.6875, 0.5625, 0.6875, 0.5625, 0.625, 0.5938, 0.5625, 0.5938, 0.625, 0.5625, 0.625, 0.5625, 0.5625, 0.5938, 0.5, 0.5938, 0.5625, 0.5625, 0.5625, 0.5625, 0.5, 0.5938, 0.9375, 0.5781, 1.0, 0.5625, 0.9375, 0.5625, 0.625, 0.5625, 0.6875, 0.5312, 0.6875, 0.5312, 0.625, 0.5625, 0.5625, 0.5625, 0.625, 0.5312, 0.625, 0.5312, 0.5625, 0.5625, 0.5, 0.5625, 0.5625, 0.5312, 0.5625, 0.5312, 0.5, 0.5625, 0.9375, 0.5469, 1.0, 0.5312, 0.9375, 0.5625, 0.875, 0.5625, 0.9375, 0.5312, 0.9375, 0.5312, 0.875, 0.5625, 0.8125, 0.5625, 0.875, 0.5312, 0.875, 0.5312, 0.8125, 0.5625, 0.75, 0.5625, 0.8125, 0.5312, 0.8125, 0.5312, 0.75, 0.5625, 0.6875, 0.5625, 0.75, 0.5312, 0.75, 0.5312, 0.6875, 0.5312, 0.8125, 0.5312, 0.875, 0.5, 0.875, 0.5, 0.8125, 0.5312, 0.75, 0.5312, 0.8125, 0.5, 0.8125, 0.5, 0.75, 0.5312, 0.6875, 0.5312, 0.75, 0.5, 0.75, 0.5, 0.6875, 0.5312, 0.625, 0.5312, 0.6875, 0.5, 0.6875, 0.5, 0.625, 0.5312, 0.5625, 0.5312, 0.625, 0.5, 0.625, 0.5, 0.5625, 0.5312, 0.5, 0.5312, 0.5625, 0.5, 0.5625, 0.5, 0.5, 0.5312, 0.9375, 0.5156, 1.0, 0.5, 0.9375, 0.5312, 0.875, 0.5312, 0.9375, 0.5, 0.9375, 0.5, 0.875, 0.5, 0.5625, 0.5, 0.625, 0.4688, 0.625, 0.4688, 0.5625, 0.5, 0.5, 0.5, 0.5625, 0.4688, 0.5625, 0.4687, 0.5, 0.5, 0.9375, 0.4844, 1.0, 0.4688, 0.9375, 0.5, 0.875, 0.5, 0.9375, 0.4688, 0.9375, 0.4688, 0.875, 0.5, 0.8125, 0.5, 0.875, 0.4688, 0.875, 0.4688, 0.8125, 0.5, 0.75, 0.5, 0.8125, 0.4688, 0.8125, 0.4688, 0.75, 0.5, 0.6875, 0.5, 0.75, 0.4688, 0.75, 0.4687, 0.6875, 0.5, 0.625, 0.5, 0.6875, 0.4687, 0.6875, 0.4688, 0.625, 0.4688, 0.8125, 0.4688, 0.875, 0.4375, 0.875, 0.4375, 0.8125, 0.4688, 0.75, 0.4688, 0.8125, 0.4375, 0.8125, 0.4375, 0.75, 0.4687, 0.6875, 0.4688, 0.75, 0.4375, 0.75, 0.4375, 0.6875, 0.4688, 0.625, 0.4687, 0.6875, 0.4375, 0.6875, 0.4375, 0.625, 0.4688, 0.5625, 0.4688, 0.625, 0.4375, 0.625, 0.4375, 0.5625, 0.4687, 0.5, 0.4688, 0.5625, 0.4375, 0.5625, 0.4375, 0.5, 0.4688, 0.9375, 0.4531, 1.0, 0.4375, 0.9375, 0.4688, 0.875, 0.4688, 0.9375, 0.4375, 0.9375, 0.4375, 0.875, 0.4375, 0.5625, 0.4375, 0.625, 0.4062, 0.625, 0.4062, 0.5625, 0.4375, 0.5, 0.4375, 0.5625, 0.4062, 0.5625, 0.4062, 0.5, 0.4375, 0.9375, 0.4219, 1.0, 0.4062, 0.9375, 0.4375, 0.875, 0.4375, 0.9375, 0.4062, 0.9375, 0.4062, 0.875, 0.4375, 0.8125, 0.4375, 0.875, 0.4062, 0.875, 0.4062, 0.8125, 0.4375, 0.75, 0.4375, 0.8125, 0.4062, 0.8125, 0.4062, 0.75, 0.4375, 0.6875, 0.4375, 0.75, 0.4062, 0.75, 0.4062, 0.6875, 0.4375, 0.625, 0.4375, 0.6875, 0.4062, 0.6875, 0.4062, 0.625, 0.4062, 0.75, 0.4062, 0.8125, 0.375, 0.8125, 0.375, 0.75, 0.4062, 0.6875, 0.4062, 0.75, 0.375, 0.75, 0.375, 0.6875, 0.4062, 0.625, 0.4062, 0.6875, 0.375, 0.6875, 0.375, 0.625, 0.4062, 0.5625, 0.4062, 0.625, 0.375, 0.625, 0.375, 0.5625, 0.4062, 0.5, 0.4062, 0.5625, 0.375, 0.5625, 0.375, 0.5, 0.4062, 0.9375, 0.3906, 1.0, 0.375, 0.9375, 0.4062, 0.875, 0.4062, 0.9375, 0.375, 0.9375, 0.375, 0.875, 0.4062, 0.8125, 0.4062, 0.875, 0.375, 0.875, 0.375, 0.8125, 0.375, 0.5, 0.375, 0.5625, 0.3438, 0.5625, 0.3437, 0.5, 0.375, 0.9375, 0.3594, 1.0, 0.3438, 0.9375, 0.375, 0.875, 0.375, 0.9375, 0.3438, 0.9375, 0.3438, 0.875, 0.375, 0.8125, 0.375, 0.875, 0.3438, 0.875, 0.3438, 0.8125, 0.375, 0.75, 0.375, 0.8125, 0.3438, 0.8125, 0.3438, 0.75, 0.375, 0.6875, 0.375, 0.75, 0.3438, 0.75, 0.3438, 0.6875, 0.375, 0.625, 0.375, 0.6875, 0.3438, 0.6875, 0.3438, 0.625, 0.375, 0.5625, 0.375, 0.625, 0.3438, 0.625, 0.3438, 0.5625, 0.3438, 0.6875, 0.3438, 0.75, 0.3125, 0.75, 0.3125, 0.6875, 0.3438, 0.625, 0.3438, 0.6875, 0.3125, 0.6875, 0.3125, 0.625, 0.3438, 0.5625, 0.3438, 0.625, 0.3125, 0.625, 0.3125, 0.5625, 0.3437, 0.5, 0.3438, 0.5625, 0.3125, 0.5625, 0.3125, 0.5, 0.3438, 0.9375, 0.3281, 1.0, 0.3125, 0.9375, 0.3438, 0.875, 0.3438, 0.9375, 0.3125, 0.9375, 0.3125, 0.875, 0.3438, 0.8125, 0.3438, 0.875, 0.3125, 0.875, 0.3125, 0.8125, 0.3438, 0.75, 0.3438, 0.8125, 0.3125, 0.8125, 0.3125, 0.75, 0.3125, 0.9375, 0.2969, 1.0, 0.2812, 0.9375, 0.3125, 0.875, 0.3125, 0.9375, 0.2812, 0.9375, 0.2812, 0.875, 0.3125, 0.8125, 0.3125, 0.875, 0.2812, 0.875, 0.2812, 0.8125, 0.3125, 0.75, 0.3125, 0.8125, 0.2812, 0.8125, 0.2812, 0.75, 0.3125, 0.6875, 0.3125, 0.75, 0.2812, 0.75, 0.2812, 0.6875, 0.3125, 0.625, 0.3125, 0.6875, 0.2812, 0.6875, 0.2812, 0.625, 0.3125, 0.5625, 0.3125, 0.625, 0.2812, 0.625, 0.2812, 0.5625, 0.3125, 0.5, 0.3125, 0.5625, 0.2812, 0.5625, 0.2812, 0.5, 0.2812, 0.6875, 0.2812, 0.75, 0.25, 0.75, 0.25, 0.6875, 0.2812, 0.625, 0.2812, 0.6875, 0.25, 0.6875, 0.25, 0.625, 0.2812, 0.5625, 0.2812, 0.625, 0.25, 0.625, 0.25, 0.5625, 0.2812, 0.5, 0.2812, 0.5625, 0.25, 0.5625, 0.25, 0.5, 0.2812, 0.9375, 0.2656, 1.0, 0.25, 0.9375, 0.2812, 0.875, 0.2812, 0.9375, 0.25, 0.9375, 0.25, 0.875, 0.2812, 0.8125, 0.2812, 0.875, 0.25, 0.875, 0.25, 0.8125, 0.2812, 0.75, 0.2812, 0.8125, 0.25, 0.8125, 0.25, 0.75, 0.25, 0.875, 0.25, 0.9375, 0.2188, 0.9375, 0.2188, 0.875, 0.25, 0.8125, 0.25, 0.875, 0.2188, 0.875, 0.2188, 0.8125, 0.25, 0.75, 0.25, 0.8125, 0.2188, 0.8125, 0.2188, 0.75, 0.25, 0.6875, 0.25, 0.75, 0.2188, 0.75, 0.2188, 0.6875, 0.25, 0.625, 0.25, 0.6875, 0.2188, 0.6875, 0.2188, 0.625, 0.25, 0.5625, 0.25, 0.625, 0.2188, 0.625, 0.2188, 0.5625, 0.25, 0.5, 0.25, 0.5625, 0.2188, 0.5625, 0.2187, 0.5, 0.25, 0.9375, 0.2344, 1.0, 0.2188, 0.9375, 0.2188, 0.625, 0.2188, 0.6875, 0.1875, 0.6875, 0.1875, 0.625, 0.2188, 0.5625, 0.2188, 0.625, 0.1875, 0.625, 0.1875, 0.5625, 0.2187, 0.5, 0.2188, 0.5625, 0.1875, 0.5625, 0.1875, 0.5, 0.2188, 0.9375, 0.2031, 1.0, 0.1875, 0.9375, 0.2188, 0.875, 0.2188, 0.9375, 0.1875, 0.9375, 0.1875, 0.875, 0.2188, 0.8125, 0.2188, 0.875, 0.1875, 0.875, 0.1875, 0.8125, 0.2188, 0.75, 0.2188, 0.8125, 0.1875, 0.8125, 0.1875, 0.75, 0.2188, 0.6875, 0.2188, 0.75, 0.1875, 0.75, 0.1875, 0.6875, 0.1875, 0.875, 0.1875, 0.9375, 0.1563, 0.9375, 0.1562, 0.875, 0.1875, 0.8125, 0.1875, 0.875, 0.1562, 0.875, 0.1562, 0.8125, 0.1875, 0.75, 0.1875, 0.8125, 0.1562, 0.8125, 0.1563, 0.75, 0.1875, 0.6875, 0.1875, 0.75, 0.1563, 0.75, 0.1562, 0.6875, 0.1875, 0.625, 0.1875, 0.6875, 0.1562, 0.6875, 0.1563, 0.625, 0.1875, 0.5625, 0.1875, 0.625, 0.1563, 0.625, 0.1562, 0.5625, 0.1875, 0.5, 0.1875, 0.5625, 0.1562, 0.5625, 0.1562, 0.5, 0.1875, 0.9375, 0.1719, 1.0, 0.1563, 0.9375, 0.1563, 0.625, 0.1562, 0.6875, 0.125, 0.6875, 0.125, 0.625, 0.1562, 0.5625, 0.1563, 0.625, 0.125, 0.625, 0.125, 0.5625, 0.1562, 0.5, 0.1562, 0.5625, 0.125, 0.5625, 0.125, 0.5, 0.1563, 0.9375, 0.1406, 1.0, 0.125, 0.9375, 0.1562, 0.875, 0.1563, 0.9375, 0.125, 0.9375, 0.125, 0.875, 0.1562, 0.8125, 0.1562, 0.875, 0.125, 0.875, 0.125, 0.8125, 0.1563, 0.75, 0.1562, 0.8125, 0.125, 0.8125, 0.125, 0.75, 0.1562, 0.6875, 0.1563, 0.75, 0.125, 0.75, 0.125, 0.6875, 0.125, 0.8125, 0.125, 0.875, 0.09375, 0.875, 0.09375, 0.8125, 0.125, 0.75, 0.125, 0.8125, 0.09375, 0.8125, 0.09375, 0.75, 0.125, 0.6875, 0.125, 0.75, 0.09375, 0.75, 0.09375, 0.6875, 0.125, 0.625, 0.125, 0.6875, 0.09375, 0.6875, 0.09375, 0.625, 0.125, 0.5625, 0.125, 0.625, 0.09375, 0.625, 0.09375, 0.5625, 0.125, 0.5, 0.125, 0.5625, 0.09375, 0.5625, 0.09375, 0.5, 0.125, 0.9375, 0.1094, 1.0, 0.09375, 0.9375, 0.125, 0.875, 0.125, 0.9375, 0.09375, 0.9375, 0.09375, 0.875, 0.09375, 0.5625, 0.09375, 0.625, 0.0625, 0.625, 0.0625, 0.5625, 0.09375, 0.5, 0.09375, 0.5625, 0.0625, 0.5625, 0.0625, 0.5, 0.09375, 0.9375, 0.07812, 1.0, 0.0625, 0.9375, 0.09375, 0.875, 0.09375, 0.9375, 0.0625, 0.9375, 0.0625, 0.875, 0.09375, 0.8125, 0.09375, 0.875, 0.0625, 0.875, 0.0625, 0.8125, 0.09375, 0.75, 0.09375, 0.8125, 0.0625, 0.8125, 0.0625, 0.75, 0.09375, 0.6875, 0.09375, 0.75, 0.0625, 0.75, 0.0625, 0.6875, 0.09375, 0.625, 0.09375, 0.6875, 0.0625, 0.6875, 0.0625, 0.625, 0.0625, 0.75, 0.0625, 0.8125, 0.03125, 0.8125, 0.03125, 0.75, 0.0625, 0.6875, 0.0625, 0.75, 0.03125, 0.75, 0.03125, 0.6875, 0.0625, 0.625, 0.0625, 0.6875, 0.03125, 0.6875, 0.03125, 0.625, 0.0625, 0.5625, 0.0625, 0.625, 0.03125, 0.625, 0.03125, 0.5625, 0.0625, 0.5, 0.0625, 0.5625, 0.03125, 0.5625, 0.03125, 0.5, 0.0625, 0.9375, 0.04687, 1.0, 0.03125, 0.9375, 0.0625, 0.875, 0.0625, 0.9375, 0.03125, 0.9375, 0.03125, 0.875, 0.0625, 0.8125, 0.0625, 0.875, 0.03125, 0.875, 0.03125, 0.8125, 0.03125, 0.5, 0.03125, 0.5625, 0.0, 0.5625, 0.0, 0.5, 0.03125, 0.9375, 0.01562, 1.0, 0.0, 0.9375, 0.03125, 0.875, 0.03125, 0.9375, 0.0, 0.9375, 0.0, 0.875, 0.03125, 0.8125, 0.03125, 0.875, 0.0, 0.875, 0.0, 0.8125, 0.03125, 0.75, 0.03125, 0.8125, 0.0, 0.8125, 0.0, 0.75, 0.03125, 0.6875, 0.03125, 0.75, 0.0, 0.75, 0.0, 0.6875, 0.03125, 0.625, 0.03125, 0.6875, 0.0, 0.6875, 0.0, 0.625, 0.03125, 0.5625, 0.03125, 0.625, 0.0, 0.625, 0.0, 0.5625, 1.0, 0.75, 1.0, 0.8125, 0.9687, 0.8125, 0.9688, 0.75, 1.0, 0.6875, 1.0, 0.75, 0.9688, 0.75, 0.9687, 0.6875, 1.0, 0.625, 1.0, 0.6875, 0.9687, 0.6875, 0.9688, 0.625, 1.0, 0.5625, 1.0, 0.625, 0.9688, 0.625, 0.9687, 0.5625, 1.0, 0.5, 1.0, 0.5625, 0.9687, 0.5625, 0.9687, 0.5, 1.0, 0.9375, 0.9844, 1.0, 0.9688, 0.9375, 1.0, 0.875, 1.0, 0.9375, 0.9688, 0.9375, 0.9687, 0.875, 1.0, 0.8125, 1.0, 0.875, 0.9687, 0.875, 0.9687, 0.8125, 0.9687, 0.5, 0.9687, 0.5625, 0.9375, 0.5625, 0.9375, 0.5, 0.9688, 0.9375, 0.9531, 1.0, 0.9375, 0.9375, 0.9687, 0.875, 0.9688, 0.9375, 0.9375, 0.9375, 0.9375, 0.875, 0.9687, 0.8125, 0.9687, 0.875, 0.9375, 0.875, 0.9375, 0.8125, 0.9688, 0.75, 0.9687, 0.8125, 0.9375, 0.8125, 0.9375, 0.75, 0.9687, 0.6875, 0.9688, 0.75, 0.9375, 0.75, 0.9375, 0.6875, 0.9688, 0.625, 0.9687, 0.6875, 0.9375, 0.6875, 0.9375, 0.625, 0.9687, 0.5625, 0.9688, 0.625, 0.9375, 0.625, 0.9375, 0.5625, 0.9375, 0.6875, 0.9375, 0.75, 0.9062, 0.75, 0.9062, 0.6875, 0.9375, 0.625, 0.9375, 0.6875, 0.9062, 0.6875, 0.9062, 0.625, 0.9375, 0.5625, 0.9375, 0.625, 0.9062, 0.625, 0.9062, 0.5625, 0.9375, 0.5, 0.9375, 0.5625, 0.9062, 0.5625, 0.9062, 0.5, 0.9375, 0.9375, 0.9219, 1.0, 0.9062, 0.9375, 0.9375, 0.875, 0.9375, 0.9375, 0.9062, 0.9375, 0.9062, 0.875, 0.9375, 0.8125, 0.9375, 0.875, 0.9062, 0.875, 0.9062, 0.8125, 0.9375, 0.75, 0.9375, 0.8125, 0.9062, 0.8125, 0.9062, 0.75, 0.9062, 0.9375, 0.8906, 1.0, 0.875, 0.9375, 0.9062, 0.875, 0.9062, 0.9375, 0.875, 0.9375, 0.875, 0.875, 0.9062, 0.8125, 0.9062, 0.875, 0.875, 0.875, 0.875, 0.8125, 0.9062, 0.75, 0.9062, 0.8125, 0.875, 0.8125, 0.875, 0.75, 0.9062, 0.6875, 0.9062, 0.75, 0.875, 0.75, 0.875, 0.6875, 0.9062, 0.625, 0.9062, 0.6875, 0.875, 0.6875, 0.875, 0.625, 0.9062, 0.5625, 0.9062, 0.625, 0.875, 0.625, 0.875, 0.5625, 0.9062, 0.5, 0.9062, 0.5625, 0.875, 0.5625, 0.875, 0.5, 0.875, 0.6875, 0.875, 0.75, 0.8438, 0.75, 0.8437, 0.6875, 0.875, 0.625, 0.875, 0.6875, 0.8437, 0.6875, 0.8438, 0.625, 0.875, 0.5625, 0.875, 0.625, 0.8438, 0.625, 0.8437, 0.5625, 0.875, 0.5, 0.875, 0.5625, 0.8437, 0.5625, 0.8437, 0.5, 0.875, 0.9375, 0.8594, 1.0, 0.8438, 0.9375, 0.875, 0.875, 0.875, 0.9375, 0.8438, 0.9375, 0.8438, 0.875, 0.875, 0.8125, 0.875, 0.875, 0.8438, 0.875, 0.8437, 0.8125, 0.875, 0.75, 0.875, 0.8125, 0.8437, 0.8125, 0.8438, 0.75, 0.8438, 0.875, 0.8438, 0.9375, 0.8125, 0.9375, 0.8125, 0.875, 0.8437, 0.8125, 0.8438, 0.875, 0.8125, 0.875, 0.8125, 0.8125, 0.8438, 0.75, 0.8437, 0.8125, 0.8125, 0.8125, 0.8125, 0.75, 0.8437, 0.6875, 0.8438, 0.75, 0.8125, 0.75, 0.8125, 0.6875, 0.8438, 0.625, 0.8437, 0.6875, 0.8125, 0.6875, 0.8125, 0.625, 0.8437, 0.5625, 0.8438, 0.625, 0.8125, 0.625, 0.8125, 0.5625, 0.8437, 0.5, 0.8437, 0.5625, 0.8125, 0.5625, 0.8125, 0.5, 0.8438, 0.9375, 0.8281, 1.0, 0.8125, 0.9375, 0.8125, 0.625, 0.8125, 0.6875, 0.7812, 0.6875, 0.7812, 0.625, 0.8125, 0.5625, 0.8125, 0.625, 0.7812, 0.625, 0.7812, 0.5625, 0.8125, 0.5, 0.8125, 0.5625, 0.7812, 0.5625, 0.7812, 0.5, 0.8125, 0.9375, 0.7969, 1.0, 0.7812, 0.9375, 0.8125, 0.875, 0.8125, 0.9375, 0.7812, 0.9375, 0.7812, 0.875, 0.8125, 0.8125, 0.8125, 0.875, 0.7812, 0.875, 0.7812, 0.8125, 0.8125, 0.75, 0.8125, 0.8125, 0.7812, 0.8125, 0.7812, 0.75, 0.8125, 0.6875, 0.8125, 0.75, 0.7812, 0.75, 0.7812, 0.6875, 0.7812, 0.8125, 0.7812, 0.875, 0.75, 0.875, 0.75, 0.8125, 0.7812, 0.75, 0.7812, 0.8125, 0.75, 0.8125, 0.75, 0.75, 0.7812, 0.6875, 0.7812, 0.75, 0.75, 0.75, 0.75, 0.6875, 0.7812, 0.625, 0.7812, 0.6875, 0.75, 0.6875, 0.75, 0.625, 0.7812, 0.5625, 0.7812, 0.625, 0.75, 0.625, 0.75, 0.5625, 0.7812, 0.5, 0.7812, 0.5625, 0.75, 0.5625, 0.75, 0.5, 0.7812, 0.9375, 0.7656, 1.0, 0.75, 0.9375, 0.7812, 0.875, 0.7812, 0.9375, 0.75, 0.9375, 0.75, 0.875])
me_sphere.update()

# ---- objects
ob_cylinder = bpy.data.objects.new('Cylinder', me_cylinder)
ob_sphere = bpy.data.objects.new('Sphere', me_sphere)

# ---- transforms, parenting, visibility, modifiers, constraints
ob_cylinder.location = (0.0, 0.0, -0.2488)
ob_cylinder.scale = (-7.691, -7.691, 0.1007)
_m = ob_cylinder.modifiers.new('Solidify', 'SOLIDIFY')
_m.use_rim_only = True
ob_sphere.location = (0.0, 0.0, 0.0)
ob_sphere.scale = (3.816, 3.816, 3.816)

# ---- collection membership
col_collection.objects.link(ob_cylinder)
col_collection.objects.link(ob_sphere)

# ---- scene / render settings (as saved in the file)
scene.frame_start = 1; scene.frame_end = 250; scene.frame_set(1)
scene.render.engine = 'BLENDER_EEVEE_NEXT'
scene.cycles.sampling_pattern = 'TABULATED_SOBOL'
bpy.context.view_layer.update()

# ---- added for rendering (the .blend has no active camera and no usable light): camera, sun
cam_auto = bpy.data.cameras.new('AutoCamera')
cam_auto.lens = 50.0
cam_auto.sensor_width = 36.0
cam_auto.clip_end = 1000.0
ob_auto_camera = bpy.data.objects.new('AutoCamera', cam_auto)
scene.collection.objects.link(ob_auto_camera)
ob_auto_camera.location = (20.3753, -24.5747, 18.0332)
ob_auto_camera.rotation_euler = (1.09748, -7.21219e-08, 0.694738)
scene.camera = ob_auto_camera
light_auto_sun = bpy.data.lights.new('AutoSun', 'SUN')
light_auto_sun.energy = 3.0
light_auto_sun.angle = 0.0523599
ob_auto_sun = bpy.data.objects.new('AutoSun', light_auto_sun)
scene.collection.objects.link(ob_auto_sun)
ob_auto_sun.rotation_euler = (0.872665, 0.174533, 0.523599)
bpy.context.view_layer.update()
